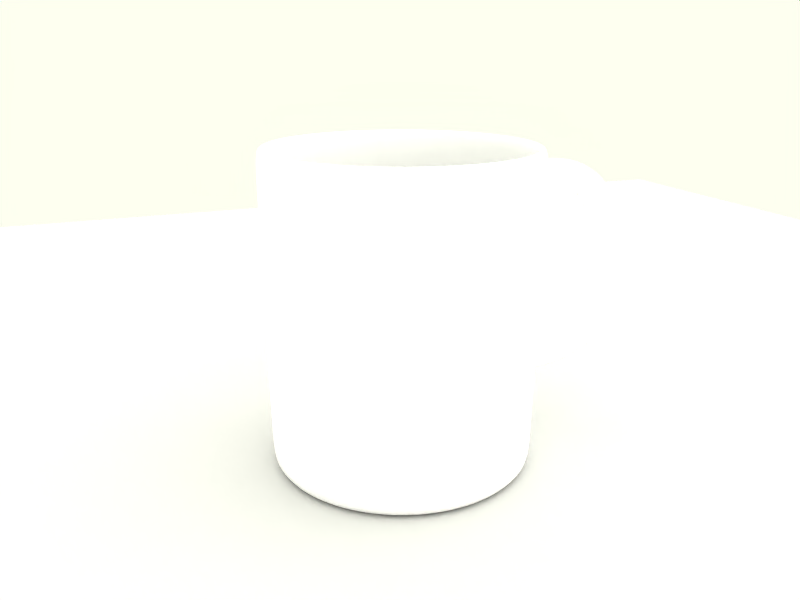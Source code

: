 # Source: cup.blend  (saved by Blender 2.49.0; exported with 4.5.12 LTS)
import bpy
from mathutils import Matrix  # noqa: F401  (used for matrix-valued properties, if any)

bpy.ops.wm.read_factory_settings(use_empty=True)
scene = bpy.context.scene
scene.name = 'Scene'

# ---- collections
col_collection_1 = bpy.data.collections.new('Collection 1'); scene.collection.children.link(col_collection_1)

# ---- materials (node trees are filled in below, after node groups)
mat_material = bpy.data.materials.new('Material')
mat_material.alpha_threshold = 0.0
mat_material.roughness = 0.5
mat_material.line_color = (0.0, 0.0, 0.0, 1.0)
mat_gold_001 = bpy.data.materials.new('Gold.001')
mat_gold_001.alpha_threshold = 0.0
mat_gold_001.diffuse_color = (0.9976, 0.9976, 0.9976, 1.0)
mat_gold_001.roughness = 0.9583
mat_gold_001.specular_intensity = 1.41
mat_gold_001.line_color = (0.0, 0.0, 0.0, 1.0)

# ---- material node trees

# ---- world
world_world = bpy.data.worlds.new('World'); scene.world = world_world
world_world.color = (0.9961, 1.0, 0.9412)
world_world.use_sun_shadow = False
world_world.sun_shadow_jitter_overblur = 0.0
world_world.cycles.sampling_method = 'MANUAL'
world_world.cycles.sample_map_resolution = 256

# ---- cameras
cam_camera_002 = bpy.data.cameras.new('Camera.002')
cam_camera_002.passepartout_alpha = 0.2
cam_camera_002.clip_end = 100.0
cam_camera_002.lens = 35.0
cam_camera_002.show_passepartout = False
cam_camera_002.show_safe_areas = True
cam_camera_002.dof.focus_distance = 0.0
cam_camera_002.dof.aperture_fstop = 128.0
cam_camera = bpy.data.cameras.new('Camera')
cam_camera.passepartout_alpha = 0.2
cam_camera.clip_end = 100.0
cam_camera.lens = 35.0
cam_camera.ortho_scale = 7.314
cam_camera.show_passepartout = False
cam_camera.show_safe_areas = True
cam_camera.dof.focus_distance = 0.0
cam_camera.dof.aperture_fstop = 128.0

# ---- lights
light_lamp = bpy.data.lights.new('Lamp', 'SPOT')
light_lamp.transmission_factor = 0.0
light_lamp.energy = 100.0
light_lamp.shadow_buffer_clip_start = 0.5
light_lamp.shadow_soft_size = 10.0
light_lamp.shadow_maximum_resolution = 0.006
light_lamp.use_absolute_resolution = True
light_lamp.spot_blend = 0.7959
light_lamp.spot_size = 1.087
light_lamp.cycles.use_multiple_importance_sampling = False
light_lamp_006 = bpy.data.lights.new('Lamp.006', 'SUN')
light_lamp_006.transmission_factor = 0.0
light_lamp_006.angle = 1.571
light_lamp_006.energy = 0.3
light_lamp_006.shadow_buffer_clip_start = 0.5
light_lamp_006.shadow_soft_size = 1.0
light_lamp_006.shadow_cascade_max_distance = 1000.0
light_lamp_006.cycles.use_multiple_importance_sampling = False
light_lamp_003 = bpy.data.lights.new('Lamp.003', 'SUN')
light_lamp_003.transmission_factor = 0.0
light_lamp_003.angle = 1.571
light_lamp_003.energy = 0.6
light_lamp_003.shadow_buffer_clip_start = 0.5
light_lamp_003.shadow_soft_size = 1.0
light_lamp_003.shadow_cascade_max_distance = 1000.0
light_lamp_003.cycles.use_multiple_importance_sampling = False
light_lamp_001 = bpy.data.lights.new('Lamp.001', 'SUN')
light_lamp_001.transmission_factor = 0.0
light_lamp_001.angle = 1.571
light_lamp_001.energy = 0.5
light_lamp_001.shadow_buffer_clip_start = 0.5
light_lamp_001.shadow_soft_size = 1.0
light_lamp_001.shadow_cascade_max_distance = 1000.0
light_lamp_001.cycles.use_multiple_importance_sampling = False

# ---- meshes
me_plane = bpy.data.meshes.new('Plane')
me_plane.from_pydata([(1.0, 1.0, 0.0), (1.0, -1.0, 0.0), (-1.0, -1.0, 0.0), (-1.0, 1.0, 0.0)], [], [(0, 3, 2, 1)])
me_plane.materials.append(mat_material)
me_plane.use_remesh_preserve_volume = False
me_plane.use_remesh_preserve_attributes = False
me_plane.use_mirror_vertex_groups = False
me_plane.update()
me_cylinder_001 = bpy.data.meshes.new('Cylinder.001')
me_cylinder_001.from_pydata([(0.6305, 0.668, -0.9752), (0.7479, 0.5249, -0.9752), (0.8353, 0.3615, -0.9752), (0.889, 0.1843, -0.9752), (0.9072, 2.925e-08, -0.9752), (0.889, -0.1843, -0.9752), (0.8353, -0.3615, -0.9752), (0.7479, -0.5249, -0.9752), (0.6305, -0.668, -0.9752), (0.4873, -0.7855, -0.9752), (0.324, -0.8728, -0.9752), (0.1467, -0.9266, -0.9752), (-0.03758, -0.9447, -0.9752), (-0.2219, -0.9266, -0.9752), (-0.3991, -0.8728, -0.9752), (-0.5624, -0.7855, -0.9752), (-0.7056, -0.668, -0.9752), (-0.8231, -0.5249, -0.9752), (-0.9104, -0.3615, -0.9752), (-0.9642, -0.1843, -0.9752), (-0.9823, 8.702e-07, -0.9752), (-0.9642, 0.1843, -0.9752), (-0.9104, 0.3615, -0.9752), (-0.8231, 0.5249, -0.9752), (-0.7056, 0.668, -0.9752), (-0.5624, 0.7855, -0.9752), (-0.3991, 0.8728, -0.9752), (-0.2219, 0.9266, -0.9752), (-0.03757, 0.9447, -0.9752), (0.1467, 0.9266, -0.9752), (0.324, 0.8728, -0.9752), (0.4873, 0.7855, -0.9752), (0.6594, 0.697, 0.9998), (0.782, 0.5476, 0.9998), (0.8731, 0.3772, 0.9998), (0.9292, 0.1923, 0.9998), (0.9481, -2.233e-06, 0.9998), (0.9292, -0.1923, 0.9998), (0.8731, -0.3772, 0.9998), (0.782, -0.5476, 0.9998), (0.6594, -0.697, 0.9998), (0.5101, -0.8196, 0.9998), (0.3396, -0.9107, 0.9998), (0.1547, -0.9668, 0.9998), (-0.03757, -0.9857, 0.9998), (-0.2299, -0.9668, 0.9998), (-0.4148, -0.9107, 0.9998), (-0.5852, -0.8196, 0.9998), (-0.7346, -0.697, 0.9998), (-0.8572, -0.5476, 0.9998), (-0.9483, -0.3772, 0.9998), (-1.004, -0.1923, 0.9998), (-1.023, -4.066e-06, 0.9998), (-1.004, 0.1852, 0.9998), (-0.9483, 0.3772, 0.9998), (-0.8572, 0.5476, 0.9998), (-0.7346, 0.697, 0.9998), (-0.5852, 0.8196, 0.9998), (-0.4148, 0.9107, 0.9998), (-0.2299, 0.9668, 0.9998), (-0.03758, 0.9857, 0.9998), (0.1547, 0.9668, 0.9998), (0.3396, 0.9107, 0.9998), (0.5101, 0.8196, 0.9998), (-0.03758, -4.207e-08, -0.9752), (0.6051, 0.6427, 0.9524), (0.7181, 0.5049, 0.9524), (0.8021, 0.3478, 0.9524), (0.8538, 0.1773, 0.9524), (0.8713, -2.171e-06, 0.9524), (0.8538, -0.1773, 0.9524), (0.8021, -0.3478, 0.9524), (0.7181, -0.5049, 0.9524), (0.6051, -0.6427, 0.9524), (0.4674, -0.7557, 0.9524), (0.3102, -0.8397, 0.9524), (0.1397, -0.8914, 0.9524), (-0.03757, -0.9089, 0.9524), (-0.2149, -0.8914, 0.9524), (-0.3854, -0.8397, 0.9524), (-0.5425, -0.7557, 0.9524), (-0.6803, -0.6427, 0.9524), (-0.7933, -0.505, 0.9524), (-0.8773, -0.3478, 0.9524), (-0.929, -0.1773, 0.9524), (-0.9465, -3.861e-06, 0.9524), (-0.929, 0.1773, 0.9524), (-0.8773, 0.3478, 0.9524), (-0.7933, 0.5049, 0.9524), (-0.6803, 0.6427, 0.9524), (-0.5425, 0.7557, 0.9524), (-0.3854, 0.8397, 0.9524), (-0.2149, 0.8914, 0.9524), (-0.03758, 0.9089, 0.9524), (0.1397, 0.8914, 0.9524), (0.3102, 0.8397, 0.9524), (0.4674, 0.7557, 0.9524), (0.5698, 0.6074, -0.8918), (0.6766, 0.4772, -0.8918), (0.756, 0.3287, -0.8918), (0.8049, 0.1676, -0.8918), (0.8214, -2.072e-06, -0.8918), (0.8049, -0.1676, -0.8918), (0.756, -0.3287, -0.8918), (0.6766, -0.4772, -0.8918), (0.5698, -0.6074, -0.8918), (0.4396, -0.7142, -0.8918), (0.2911, -0.7936, -0.8918), (0.13, -0.8424, -0.8918), (-0.03757, -0.8589, -0.8918), (-0.2051, -0.8424, -0.8918), (-0.3663, -0.7936, -0.8918), (-0.5148, -0.7142, -0.8918), (-0.6449, -0.6074, -0.8918), (-0.7518, -0.4772, -0.8918), (-0.8311, -0.3287, -0.8918), (-0.88, -0.1676, -0.8918), (-0.8965, -3.67e-06, -0.8918), (-0.88, 0.1676, -0.8918), (-0.8311, 0.3287, -0.8918), (-0.7518, 0.4772, -0.8918), (-0.6449, 0.6074, -0.8918), (-0.5148, 0.7142, -0.8918), (-0.3663, 0.7936, -0.8918), (-0.2052, 0.8424, -0.8918), (-0.03758, 0.8589, -0.8918), (0.13, 0.8424, -0.8918), (0.2911, 0.7936, -0.8918), (0.4396, 0.7142, -0.8918), (0.5698, 0.6074, -0.9141), (0.6766, 0.4772, -0.9141), (0.756, 0.3287, -0.9141), (0.8049, 0.1676, -0.9141), (0.8214, -2.072e-06, -0.9141), (0.8049, -0.1676, -0.9141), (0.756, -0.3287, -0.9141), (0.6766, -0.4772, -0.9141), (0.5698, -0.6074, -0.9141), (0.4396, -0.7142, -0.9141), (0.2911, -0.7936, -0.9141), (0.13, -0.8424, -0.9141), (-0.03757, -0.8589, -0.9141), (-0.2051, -0.8424, -0.9141), (-0.3663, -0.7936, -0.9141), (-0.5148, -0.7142, -0.9141), (-0.6449, -0.6074, -0.9141), (-0.7518, -0.4772, -0.9141), (-0.8311, -0.3287, -0.9141), (-0.88, -0.1676, -0.9141), (-0.8965, -3.67e-06, -0.9141), (-0.88, 0.1676, -0.9141), (-0.8311, 0.3287, -0.9141), (-0.7518, 0.4772, -0.9141), (-0.6449, 0.6074, -0.9141), (-0.5148, 0.7142, -0.9141), (-0.3663, 0.7936, -0.9141), (-0.2052, 0.8424, -0.9141), (-0.03758, 0.8589, -0.9141), (0.13, 0.8424, -0.9141), (0.2911, 0.7936, -0.9141), (0.4396, 0.7142, -0.9141), (0.7942, 0.5558, 0.9532), (0.6698, 0.7074, 0.9532), (0.8866, 0.3828, 0.9532), (0.9436, 0.1952, 0.9532), (0.9628, -2.199e-06, 0.9532), (0.9436, -0.1952, 0.9532), (0.8866, -0.3828, 0.9532), (0.7942, -0.5558, 0.9532), (0.6698, -0.7074, 0.9532), (0.5182, -0.8318, 0.9532), (0.3452, -0.9242, 0.9532), (0.1576, -0.9811, 0.9532), (-0.03757, -1.0, 0.9532), (-0.2327, -0.9811, 0.9532), (-0.4204, -0.9242, 0.9532), (-0.5933, -0.8318, 0.9532), (-0.7449, -0.7074, 0.9532), (-0.8693, -0.5558, 0.9532), (-0.9618, -0.3828, 0.9532), (-1.019, -0.1952, 0.9532), (-1.038, -4.004e-06, 0.9532), (-1.019, 0.186, 0.9532), (-0.9618, 0.3828, 0.9532), (-0.8693, 0.5558, 0.9532), (-0.7449, 0.7073, 0.9532), (-0.5933, 0.8318, 0.9532), (-0.4204, 0.9242, 0.9532), (-0.2327, 0.9811, 0.9532), (-0.03758, 1.0, 0.9532), (0.1576, 0.9811, 0.9532), (0.3452, 0.9242, 0.9532), (0.5182, 0.8318, 0.9532), (0.7869, 0.5509, -0.9238), (0.6636, 0.7011, -0.9238), (0.8785, 0.3795, -0.9238), (0.9349, 0.1934, -0.9238), (0.954, -9.018e-08, -0.9238), (0.9349, -0.1934, -0.9238), (0.8785, -0.3795, -0.9238), (0.7869, -0.5509, -0.9238), (0.6636, -0.7011, -0.9238), (0.5133, -0.8245, -0.9238), (0.3419, -0.9161, -0.9238), (0.1559, -0.9725, -0.9238), (-0.03758, -0.9916, -0.9238), (-0.231, -0.9725, -0.9238), (-0.417, -0.9161, -0.9238), (-0.5885, -0.8245, -0.9238), (-0.7387, -0.7011, -0.9238), (-0.862, -0.5509, -0.9238), (-0.9537, -0.3795, -0.9238), (-1.01, -0.1934, -0.9238), (-1.029, 6.588e-07, -0.9238), (-1.01, 0.1855, -0.9238), (-0.9537, 0.3795, -0.9238), (-0.862, 0.5509, -0.9238), (-0.7387, 0.7011, -0.9238), (-0.5885, 0.8245, -0.9238), (-0.417, 0.9161, -0.9238), (-0.231, 0.9725, -0.9238), (-0.03757, 0.9916, -0.9238), (0.1559, 0.9725, -0.9238), (0.3419, 0.9161, -0.9238), (0.5133, 0.8245, -0.9238), (0.642, 0.6796, 1.006), (0.7616, 0.534, 1.006), (0.8504, 0.3678, 1.006), (0.9051, 0.1875, 1.006), (0.9235, -2.213e-06, 1.006), (0.9051, -0.1875, 1.006), (0.8504, -0.3678, 1.006), (0.7616, -0.534, 1.006), (0.642, -0.6796, 1.006), (0.4964, -0.7991, 1.006), (0.3302, -0.8879, 1.006), (0.1499, -0.9426, 1.006), (-0.03757, -0.9611, 1.006), (-0.2251, -0.9426, 1.006), (-0.4054, -0.8879, 1.006), (-0.5715, -0.7991, 1.006), (-0.7172, -0.6796, 1.006), (-0.8367, -0.534, 1.006), (-0.9255, -0.3678, 1.006), (-0.9802, -0.1875, 1.006), (-0.9987, -4e-06, 1.006), (-0.9802, 0.1875, 1.006), (-0.9255, 0.3678, 1.006), (-0.8367, 0.534, 1.006), (-0.7172, 0.6796, 1.006), (-0.5715, 0.7991, 1.006), (-0.4054, 0.8879, 1.006), (-0.2251, 0.9426, 1.006), (-0.03758, 0.9611, 1.006), (0.1499, 0.9426, 1.006), (0.3302, 0.8879, 1.006), (0.4964, 0.7991, 1.006), (0.6344, 0.672, 1.002), (0.7526, 0.528, 1.002), (0.8404, 0.3637, 1.002), (0.8945, 0.1854, 1.002), (0.9128, -2.206e-06, 1.002), (0.8945, -0.1854, 1.002), (0.8404, -0.3637, 1.002), (0.7526, -0.528, 1.002), (0.6344, -0.672, 1.002), (0.4904, -0.7902, 1.002), (0.3261, -0.878, 1.002), (0.1478, -0.9321, 1.002), (-0.03757, -0.9503, 1.002), (-0.223, -0.9321, 1.002), (-0.4012, -0.878, 1.002), (-0.5655, -0.7902, 1.002), (-0.7096, -0.672, 1.002), (-0.8277, -0.528, 1.002), (-0.9156, -0.3637, 1.002), (-0.9696, -0.1854, 1.002), (-0.9879, -3.967e-06, 1.002), (-0.9696, 0.1854, 1.002), (-0.9156, 0.3637, 1.002), (-0.8277, 0.528, 1.002), (-0.7096, 0.672, 1.002), (-0.5656, 0.7902, 1.002), (-0.4013, 0.878, 1.002), (-0.223, 0.9321, 1.002), (-0.03758, 0.9503, 1.002), (0.1478, 0.9321, 1.002), (0.3261, 0.878, 1.002), (0.4904, 0.7902, 1.002), (0.7951, 0.5564, 0.8146), (0.6706, 0.7082, 0.8146), (0.8877, 0.3833, 0.8146), (0.9447, 0.1954, 0.8146), (0.9639, -1.117e-06, 0.8146), (0.9447, -0.1954, 0.8146), (0.8877, -0.3833, 0.8146), (0.7951, -0.5564, 0.8146), (0.6706, -0.7082, 0.8146), (0.5188, -0.8327, 0.8146), (0.3457, -0.9253, 0.8146), (0.1578, -0.9823, 0.8146), (-0.03757, -1.001, 0.8146), (-0.233, -0.9823, 0.8146), (-0.4208, -0.9253, 0.8146), (-0.594, -0.8327, 0.8146), (-0.7457, -0.7082, 0.8146), (-0.8703, -0.5564, 0.8146), (-0.9628, -0.3833, 0.8146), (-1.02, -0.1954, 0.8146), (-1.039, -1.632e-06, 0.8146), (-1.023, 0.1863, 0.8146), (-0.9628, 0.3833, 0.8146), (-0.8703, 0.5564, 0.8146), (-0.7457, 0.7082, 0.8146), (-0.594, 0.8327, 0.8146), (-0.4208, 0.9253, 0.8146), (-0.233, 0.9823, 0.8146), (-0.03758, 1.001, 0.8146), (0.1578, 0.9823, 0.8146), (0.3457, 0.9253, 0.8146), (0.5188, 0.8327, 0.8146), (0.7915, 0.554, 0.5043), (0.6675, 0.7051, 0.5043), (0.8837, 0.3816, 0.5043), (0.9404, 0.1945, 0.5043), (0.961, 0.02317, 0.5043), (0.9404, -0.1945, 0.5043), (0.8837, -0.3816, 0.5043), (0.7915, -0.554, 0.5043), (0.6675, -0.7051, 0.5043), (0.5164, -0.8291, 0.5043), (0.344, -0.9213, 0.5043), (0.157, -0.978, 0.5043), (-0.03758, -0.9972, 0.5043), (-0.2321, -0.978, 0.5043), (-0.4192, -0.9213, 0.5043), (-0.5916, -0.8291, 0.5043), (-0.7427, -0.7051, 0.5043), (-0.8667, -0.554, 0.5043), (-0.9588, -0.3816, 0.5043), (-1.016, -0.1945, 0.5043), (-1.035, -1.17e-06, 0.5043), (-1.019, 0.186, 0.5043), (-0.9588, 0.3816, 0.5043), (-0.8667, 0.554, 0.5043), (-0.7427, 0.7051, 0.5043), (-0.5916, 0.8291, 0.5043), (-0.4192, 0.9213, 0.5043), (-0.2321, 0.978, 0.5043), (-0.03758, 0.9972, 0.5043), (0.157, 0.978, 0.5043), (0.344, 0.9213, 0.5043), (0.5164, 0.8291, 0.5043), (0.7928, 0.5549, -0.3007), (0.6686, 0.7062, -0.3007), (0.8851, 0.3822, -0.3007), (0.9419, 0.1948, -0.3007), (0.9611, -4.324e-07, -0.3007), (0.9419, -0.1948, -0.3007), (0.8851, -0.3822, -0.3007), (0.7928, -0.5549, -0.3007), (0.6686, -0.7062, -0.3007), (0.5173, -0.8304, -0.3007), (0.3446, -0.9227, -0.3007), (0.1573, -0.9795, -0.3007), (-0.03758, -0.9987, -0.3007), (-0.2324, -0.9795, -0.3007), (-0.4198, -0.9227, -0.3007), (-0.5924, -0.8304, -0.3007), (-0.7438, -0.7062, -0.3007), (-0.868, -0.5549, -0.3007), (-0.9603, -0.3822, -0.3007), (-1.017, -0.1948, -0.3007), (-1.036, -1.414e-07, -0.3007), (-1.02, 0.1861, -0.3007), (-0.9603, 0.3822, -0.3007), (-0.868, 0.5549, -0.3007), (-0.7438, 0.7062, -0.3007), (-0.5924, 0.8304, -0.3007), (-0.4198, 0.9227, -0.3007), (-0.2324, 0.9795, -0.3007), (-0.03758, 0.9987, -0.3007), (0.1573, 0.9795, -0.3007), (0.3446, 0.9227, -0.3007), (0.5173, 0.8304, -0.3007), (0.7838, 0.5489, -0.6007), (0.661, 0.6986, -0.6007), (0.8751, 0.3781, -0.6007), (0.9314, 0.1927, -0.6007), (0.9503, -2.339e-07, -0.6007), (0.9314, -0.1927, -0.6007), (0.8751, -0.3781, -0.6007), (0.7838, -0.5489, -0.6007), (0.661, -0.6986, -0.6007), (0.5113, -0.8214, -0.6007), (0.3405, -0.9127, -0.6007), (0.1552, -0.9689, -0.6007), (-0.03758, -0.9879, -0.6007), (-0.2303, -0.9689, -0.6007), (-0.4156, -0.9127, -0.6007), (-0.5864, -0.8214, -0.6007), (-0.7361, -0.6986, -0.6007), (-0.859, -0.5489, -0.6007), (-0.9503, -0.3781, -0.6007), (-1.007, -0.1927, -0.6007), (-1.025, 2.81e-07, -0.6007), (-1.01, 0.1855, -0.6007), (-0.9503, 0.3781, -0.6007), (-0.859, 0.5489, -0.6007), (-0.7361, 0.6986, -0.6007), (-0.5864, 0.8214, -0.6007), (-0.4156, 0.9127, -0.6007), (-0.2303, 0.9689, -0.6007), (-0.03757, 0.9879, -0.6007), (0.1552, 0.9689, -0.6007), (0.3405, 0.9127, -0.6007), (0.5113, 0.8214, -0.6007), (0.9431, -0.138, 0.5035), (0.9582, -9.065e-07, 0.5035), (0.9395, 0.1491, 0.5035), (0.9468, -0.1382, 0.7742), (0.9634, 0.02302, 0.7742), (0.9432, 0.1489, 0.7742), (1.005, 0.1452, 0.8127), (1.011, 0.02009, 0.8351), (1.008, -0.142, 0.8139), (1.024, 0.144, 0.5546), (1.043, 0.01817, 0.5562), (1.027, -0.1431, 0.5559), (1.166, -0.1516, 0.7046), (1.176, 0.01006, 0.7048), (1.167, 0.1352, 0.7039), (1.155, -0.1509, 0.8605), (1.164, 0.01077, 0.8816), (1.156, 0.136, 0.8598), (1.432, 0.1191, 0.8375), (1.44, -0.006057, 0.8568), (1.43, -0.1677, 0.836), (1.402, 0.1209, 0.6834), (1.41, -0.00423, 0.6814), (1.401, -0.1659, 0.6818), (1.531, -0.1739, 0.5913), (1.541, -0.01218, 0.5898), (1.534, 0.1129, 0.596), (1.62, -0.1793, 0.7284), (1.669, -0.02, 0.7456), (1.622, 0.1075, 0.7331), (1.8, 0.09666, 0.5367), (1.838, -0.02255, 0.5255), (1.793, -0.1899, 0.5282), (1.642, 0.1063, 0.4545), (1.644, -0.01848, 0.4435), (1.636, -0.1803, 0.4461), (1.687, -0.1834, 0.1994), (1.693, -0.02145, 0.1963), (1.699, 0.1028, 0.2094), (1.872, -0.1946, 0.204), (1.928, -0.01896, 0.2009), (1.884, 0.09154, 0.2141), (1.838, 0.09432, -0.1675), (1.873, -0.03243, -0.1804), (1.822, -0.1916, -0.1774), (1.657, 0.1054, -0.1338), (1.647, -0.01869, -0.1467), (1.642, -0.1806, -0.1437), (1.487, -0.1712, -0.2484), (1.491, -0.009175, -0.2495), (1.529, 0.1132, -0.2793), (1.604, -0.1783, -0.4328), (1.635, -0.01791, -0.4375), (1.627, 0.1072, -0.4267), (1.384, 0.122, -0.5192), (1.363, -0.001366, -0.5245), (1.36, -0.1634, -0.5232), (1.313, 0.1264, -0.3535), (1.292, 0.003013, -0.3365), (1.288, -0.1591, -0.3575), (1.145, -0.1503, -0.3589), (1.148, 0.01584, -0.3379), (1.174, 0.1348, -0.3592), (1.136, -0.1498, -0.5369), (1.141, 0.01219, -0.5368), (1.166, 0.1353, -0.5372), (0.9453, 0.01217, -0.5642), (0.9374, -0.1377, -0.5643), (0.953, 0.1483, -0.5646), (0.9477, -0.1383, -0.323), (0.9631, 0.1477, -0.3232), (0.9556, 0.01181, -0.3229)], [], [(64, 0, 1), (64, 1, 2), (64, 2, 3), (64, 3, 4), (64, 4, 5), (64, 5, 6), (64, 6, 7), (64, 7, 8), (64, 8, 9), (64, 9, 10), (64, 10, 11), (64, 11, 12), (64, 12, 13), (64, 13, 14), (64, 14, 15), (64, 15, 16), (64, 16, 17), (64, 17, 18), (64, 18, 19), (64, 19, 20), (64, 20, 21), (64, 21, 22), (64, 22, 23), (64, 23, 24), (64, 24, 25), (64, 25, 26), (64, 26, 27), (64, 27, 28), (64, 28, 29), (64, 29, 30), (64, 30, 31), (31, 0, 64), (66, 65, 97, 98), (67, 66, 98, 99), (68, 67, 99, 100), (69, 68, 100, 101), (70, 69, 101, 102), (71, 70, 102, 103), (72, 71, 103, 104), (73, 72, 104, 105), (74, 73, 105, 106), (75, 74, 106, 107), (76, 75, 107, 108), (77, 76, 108, 109), (78, 77, 109, 110), (79, 78, 110, 111), (80, 79, 111, 112), (81, 80, 112, 113), (82, 81, 113, 114), (83, 82, 114, 115), (84, 83, 115, 116), (85, 84, 116, 117), (86, 85, 117, 118), (87, 86, 118, 119), (88, 87, 119, 120), (89, 88, 120, 121), (90, 89, 121, 122), (91, 90, 122, 123), (92, 91, 123, 124), (93, 92, 124, 125), (94, 93, 125, 126), (95, 94, 126, 127), (96, 95, 127, 128), (65, 96, 128, 97), (98, 97, 129, 130), (99, 98, 130, 131), (100, 99, 131, 132), (101, 100, 132, 133), (102, 101, 133, 134), (103, 102, 134, 135), (104, 103, 135, 136), (105, 104, 136, 137), (106, 105, 137, 138), (107, 106, 138, 139), (108, 107, 139, 140), (109, 108, 140, 141), (110, 109, 141, 142), (111, 110, 142, 143), (112, 111, 143, 144), (113, 112, 144, 145), (114, 113, 145, 146), (115, 114, 146, 147), (116, 115, 147, 148), (117, 116, 148, 149), (118, 117, 149, 150), (119, 118, 150, 151), (120, 119, 151, 152), (121, 120, 152, 153), (122, 121, 153, 154), (123, 122, 154, 155), (124, 123, 155, 156), (125, 124, 156, 157), (126, 125, 157, 158), (127, 126, 158, 159), (128, 127, 159, 160), (97, 128, 160, 129), (162, 32, 33, 161), (161, 33, 34, 163), (163, 34, 35, 164), (164, 35, 36, 165), (165, 36, 37, 166), (166, 37, 38, 167), (167, 38, 39, 168), (168, 39, 40, 169), (169, 40, 41, 170), (170, 41, 42, 171), (171, 42, 43, 172), (172, 43, 44, 173), (173, 44, 45, 174), (174, 45, 46, 175), (175, 46, 47, 176), (176, 47, 48, 177), (177, 48, 49, 178), (178, 49, 50, 179), (179, 50, 51, 180), (180, 51, 52, 181), (181, 52, 53, 182), (182, 53, 54, 183), (183, 54, 55, 184), (184, 55, 56, 185), (185, 56, 57, 186), (186, 57, 58, 187), (187, 58, 59, 188), (188, 59, 60, 189), (189, 60, 61, 190), (190, 61, 62, 191), (191, 62, 63, 192), (32, 162, 192, 63), (0, 194, 193, 1), (1, 193, 195, 2), (2, 195, 196, 3), (3, 196, 197, 4), (4, 197, 198, 5), (5, 198, 199, 6), (6, 199, 200, 7), (7, 200, 201, 8), (8, 201, 202, 9), (9, 202, 203, 10), (10, 203, 204, 11), (11, 204, 205, 12), (12, 205, 206, 13), (13, 206, 207, 14), (14, 207, 208, 15), (15, 208, 209, 16), (16, 209, 210, 17), (17, 210, 211, 18), (18, 211, 212, 19), (19, 212, 213, 20), (20, 213, 214, 21), (21, 214, 215, 22), (22, 215, 216, 23), (23, 216, 217, 24), (24, 217, 218, 25), (25, 218, 219, 26), (26, 219, 220, 27), (27, 220, 221, 28), (28, 221, 222, 29), (29, 222, 223, 30), (30, 223, 224, 31), (194, 0, 31, 224), (32, 225, 226, 33), (33, 226, 227, 34), (34, 227, 228, 35), (35, 228, 229, 36), (36, 229, 230, 37), (37, 230, 231, 38), (38, 231, 232, 39), (39, 232, 233, 40), (40, 233, 234, 41), (41, 234, 235, 42), (42, 235, 236, 43), (43, 236, 237, 44), (44, 237, 238, 45), (45, 238, 239, 46), (46, 239, 240, 47), (47, 240, 241, 48), (48, 241, 242, 49), (49, 242, 243, 50), (50, 243, 244, 51), (51, 244, 245, 52), (52, 245, 246, 53), (53, 246, 247, 54), (54, 247, 248, 55), (55, 248, 249, 56), (56, 249, 250, 57), (57, 250, 251, 58), (58, 251, 252, 59), (59, 252, 253, 60), (60, 253, 254, 61), (61, 254, 255, 62), (62, 255, 256, 63), (63, 256, 225, 32), (225, 257, 258, 226), (257, 65, 66, 258), (226, 258, 259, 227), (258, 66, 67, 259), (227, 259, 260, 228), (259, 67, 68, 260), (228, 260, 261, 229), (260, 68, 69, 261), (229, 261, 262, 230), (261, 69, 70, 262), (230, 262, 263, 231), (262, 70, 71, 263), (231, 263, 264, 232), (263, 71, 72, 264), (232, 264, 265, 233), (264, 72, 73, 265), (233, 265, 266, 234), (265, 73, 74, 266), (234, 266, 267, 235), (266, 74, 75, 267), (235, 267, 268, 236), (267, 75, 76, 268), (236, 268, 269, 237), (268, 76, 77, 269), (237, 269, 270, 238), (269, 77, 78, 270), (238, 270, 271, 239), (270, 78, 79, 271), (239, 271, 272, 240), (271, 79, 80, 272), (240, 272, 273, 241), (272, 80, 81, 273), (241, 273, 274, 242), (273, 81, 82, 274), (242, 274, 275, 243), (274, 82, 83, 275), (243, 275, 276, 244), (275, 83, 84, 276), (244, 276, 277, 245), (276, 84, 85, 277), (245, 277, 278, 246), (277, 85, 86, 278), (246, 278, 279, 247), (278, 86, 87, 279), (247, 279, 280, 248), (279, 87, 88, 280), (248, 280, 281, 249), (280, 88, 89, 281), (249, 281, 282, 250), (281, 89, 90, 282), (250, 282, 283, 251), (282, 90, 91, 283), (251, 283, 284, 252), (283, 91, 92, 284), (252, 284, 285, 253), (284, 92, 93, 285), (253, 285, 286, 254), (285, 93, 94, 286), (254, 286, 287, 255), (286, 94, 95, 287), (255, 287, 288, 256), (287, 95, 96, 288), (256, 288, 257, 225), (288, 96, 65, 257), (290, 162, 161, 289), (289, 161, 163, 291), (291, 163, 164, 292), (292, 164, 165, 293), (293, 165, 166, 294), (294, 166, 167, 295), (295, 167, 168, 296), (296, 168, 169, 297), (297, 169, 170, 298), (298, 170, 171, 299), (299, 171, 172, 300), (300, 172, 173, 301), (301, 173, 174, 302), (302, 174, 175, 303), (303, 175, 176, 304), (304, 176, 177, 305), (305, 177, 178, 306), (306, 178, 179, 307), (307, 179, 180, 308), (308, 180, 181, 309), (309, 181, 182, 310), (310, 182, 183, 311), (311, 183, 184, 312), (312, 184, 185, 313), (313, 185, 186, 314), (314, 186, 187, 315), (315, 187, 188, 316), (316, 188, 189, 317), (317, 189, 190, 318), (318, 190, 191, 319), (319, 191, 192, 320), (162, 290, 320, 192), (322, 290, 289, 321), (321, 289, 291, 323), (323, 291, 292, 324), (326, 294, 295, 327), (327, 295, 296, 328), (328, 296, 297, 329), (329, 297, 298, 330), (330, 298, 299, 331), (331, 299, 300, 332), (332, 300, 301, 333), (333, 301, 302, 334), (334, 302, 303, 335), (335, 303, 304, 336), (336, 304, 305, 337), (337, 305, 306, 338), (338, 306, 307, 339), (339, 307, 308, 340), (340, 308, 309, 341), (341, 309, 310, 342), (342, 310, 311, 343), (343, 311, 312, 344), (344, 312, 313, 345), (345, 313, 314, 346), (346, 314, 315, 347), (347, 315, 316, 348), (348, 316, 317, 349), (349, 317, 318, 350), (350, 318, 319, 351), (351, 319, 320, 352), (290, 322, 352, 320), (354, 322, 321, 353), (353, 321, 323, 355), (355, 323, 324, 356), (356, 324, 325, 357), (357, 325, 326, 358), (358, 326, 327, 359), (359, 327, 328, 360), (360, 328, 329, 361), (361, 329, 330, 362), (362, 330, 331, 363), (363, 331, 332, 364), (364, 332, 333, 365), (365, 333, 334, 366), (366, 334, 335, 367), (367, 335, 336, 368), (368, 336, 337, 369), (369, 337, 338, 370), (370, 338, 339, 371), (371, 339, 340, 372), (372, 340, 341, 373), (373, 341, 342, 374), (374, 342, 343, 375), (375, 343, 344, 376), (376, 344, 345, 377), (377, 345, 346, 378), (378, 346, 347, 379), (379, 347, 348, 380), (380, 348, 349, 381), (381, 349, 350, 382), (382, 350, 351, 383), (383, 351, 352, 384), (322, 354, 384, 352), (194, 386, 385, 193), (386, 354, 353, 385), (193, 385, 387, 195), (385, 353, 355, 387), (195, 387, 388, 196), (387, 355, 356, 388), (196, 388, 389, 197), (197, 389, 390, 198), (198, 390, 391, 199), (390, 358, 359, 391), (199, 391, 392, 200), (391, 359, 360, 392), (200, 392, 393, 201), (392, 360, 361, 393), (201, 393, 394, 202), (393, 361, 362, 394), (202, 394, 395, 203), (394, 362, 363, 395), (203, 395, 396, 204), (395, 363, 364, 396), (204, 396, 397, 205), (396, 364, 365, 397), (205, 397, 398, 206), (397, 365, 366, 398), (206, 398, 399, 207), (398, 366, 367, 399), (207, 399, 400, 208), (399, 367, 368, 400), (208, 400, 401, 209), (400, 368, 369, 401), (209, 401, 402, 210), (401, 369, 370, 402), (210, 402, 403, 211), (402, 370, 371, 403), (211, 403, 404, 212), (403, 371, 372, 404), (212, 404, 405, 213), (404, 372, 373, 405), (213, 405, 406, 214), (405, 373, 374, 406), (214, 406, 407, 215), (406, 374, 375, 407), (215, 407, 408, 216), (407, 375, 376, 408), (216, 408, 409, 217), (408, 376, 377, 409), (217, 409, 410, 218), (409, 377, 378, 410), (218, 410, 411, 219), (410, 378, 379, 411), (219, 411, 412, 220), (411, 379, 380, 412), (220, 412, 413, 221), (412, 380, 381, 413), (221, 413, 414, 222), (413, 381, 382, 414), (222, 414, 415, 223), (414, 382, 383, 415), (223, 415, 416, 224), (415, 383, 384, 416), (354, 386, 416, 384), (386, 194, 224, 416), (326, 325, 418, 417), (325, 324, 419, 418), (294, 326, 417, 420), (324, 292, 422, 419), (293, 294, 420, 421), (292, 293, 421, 422), (422, 421, 424, 423), (421, 420, 425, 424), (419, 422, 423, 426), (420, 417, 428, 425), (418, 419, 426, 427), (417, 418, 427, 428), (428, 427, 430, 429), (427, 426, 431, 430), (425, 428, 429, 432), (426, 423, 434, 431), (424, 425, 432, 433), (423, 424, 433, 434), (434, 433, 436, 435), (433, 432, 437, 436), (431, 434, 435, 438), (432, 429, 440, 437), (430, 431, 438, 439), (429, 430, 439, 440), (440, 439, 442, 441), (439, 438, 443, 442), (437, 440, 441, 444), (438, 435, 446, 443), (436, 437, 444, 445), (435, 436, 445, 446), (446, 445, 448, 447), (445, 444, 449, 448), (443, 446, 447, 450), (444, 441, 452, 449), (442, 443, 450, 451), (441, 442, 451, 452), (452, 451, 454, 453), (451, 450, 455, 454), (449, 452, 453, 456), (450, 447, 458, 455), (448, 449, 456, 457), (447, 448, 457, 458), (458, 457, 460, 459), (457, 456, 461, 460), (455, 458, 459, 462), (456, 453, 464, 461), (454, 455, 462, 463), (453, 454, 463, 464), (464, 463, 466, 465), (463, 462, 467, 466), (461, 464, 465, 468), (462, 459, 470, 467), (460, 461, 468, 469), (459, 460, 469, 470), (470, 469, 472, 471), (469, 468, 473, 472), (467, 470, 471, 474), (468, 465, 476, 473), (466, 467, 474, 475), (465, 466, 475, 476), (476, 475, 478, 477), (475, 474, 479, 478), (473, 476, 477, 480), (474, 471, 482, 479), (472, 473, 480, 481), (471, 472, 481, 482), (482, 481, 483, 485), (481, 480, 484, 483), (479, 482, 485, 487), (480, 477, 486, 484), (478, 479, 487, 488), (477, 478, 488, 486), (390, 389, 483, 484), (389, 388, 485, 483), (358, 390, 484, 486), (388, 356, 487, 485), (357, 358, 486, 488), (356, 357, 488, 487), (483, 488, 486, 484), (485, 487, 488, 483)])
me_cylinder_001.polygons.foreach_set('use_smooth', [True] * 492)
_k = {(483, 484): 1.0, (483, 485): 1.0, (484, 486): 1.0, (485, 487): 1.0, (486, 488): 1.0, (487, 488): 1.0, (483, 488): 1.0}
me_cylinder_001.attributes.new('crease_edge', 'FLOAT', 'EDGE').data.foreach_set('value', [_k.get((min(e.vertices), max(e.vertices)), 0.0) for e in me_cylinder_001.edges])
_uv = me_cylinder_001.uv_layers.new(name='UVTex')
_uv.uv.foreach_set('vector', [0.8394, 0.1607, 0.7244, 0.2572, 0.7077, 0.2328, 0.8394, 0.1607, 0.7077, 0.2328, 0.6964, 0.2054, 0.8394, 0.1607, 0.6964, 0.2054, 0.6924, 0.1767, 0.8394, 0.1607, 0.6924, 0.1767, 0.6928, 0.1484, 0.8394, 0.1607, 0.6928, 0.1484, 0.6971, 0.1204, 0.8394, 0.1607, 0.6971, 0.1204, 0.7058, 0.0927, 0.8394, 0.1607, 0.7058, 0.0927, 0.7216, 0.06759, 0.8394, 0.1607, 0.7216, 0.06759, 0.7421, 0.04634, 0.8394, 0.1607, 0.7421, 0.04634, 0.7664, 0.02956, 0.8394, 0.1607, 0.7664, 0.02956, 0.7934, 0.01785, 0.8394, 0.1607, 0.7934, 0.01785, 0.8222, 0.01163, 0.8394, 0.1607, 0.8222, 0.01163, 0.8516, 0.01115, 0.8394, 0.1607, 0.8516, 0.01115, 0.8806, 0.01644, 0.8394, 0.1607, 0.8806, 0.01644, 0.908, 0.02728, 0.8394, 0.1607, 0.908, 0.02728, 0.9327, 0.04326, 0.8394, 0.1607, 0.9327, 0.04326, 0.9539, 0.06377, 0.8394, 0.1607, 0.9539, 0.06377, 0.9706, 0.088, 0.8394, 0.1607, 0.9706, 0.088, 0.9823, 0.115, 0.8394, 0.1607, 0.9823, 0.115, 0.9884, 0.1438, 0.8394, 0.1607, 0.9884, 0.1438, 0.9888, 0.1733, 0.8394, 0.1607, 0.9888, 0.1733, 0.9835, 0.2022, 0.8394, 0.1607, 0.9835, 0.2022, 0.9726, 0.2296, 0.8394, 0.1607, 0.9726, 0.2296, 0.9566, 0.2543, 0.8394, 0.1607, 0.9566, 0.2543, 0.9361, 0.2754, 0.8394, 0.1607, 0.9361, 0.2754, 0.9118, 0.2921, 0.8394, 0.1607, 0.9118, 0.2921, 0.8848, 0.3037, 0.8394, 0.1607, 0.8848, 0.3037, 0.856, 0.3098, 0.8394, 0.1607, 0.856, 0.3098, 0.8265, 0.3102, 0.8394, 0.1607, 0.8265, 0.3102, 0.7976, 0.3048, 0.8394, 0.1607, 0.7976, 0.3048, 0.7702, 0.2939, 0.8394, 0.1607, 0.7702, 0.2939, 0.7455, 0.2778, 0.7455, 0.2778, 0.7244, 0.2572, 0.8394, 0.1607, 0.3002, 0.174, 0.28, 0.1842, 0.2197, 0.1191, 0.2228, 0.1169, 0.319, 0.1593, 0.3002, 0.174, 0.2228, 0.1169, 0.2252, 0.1142, 0.3315, 0.1392, 0.319, 0.1593, 0.2252, 0.1142, 0.2269, 0.1112, 0.337, 0.1176, 0.3315, 0.1392, 0.2269, 0.1112, 0.2277, 0.108, 0.3355, 0.09536, 0.337, 0.1176, 0.2277, 0.108, 0.2275, 0.1046, 0.3268, 0.07345, 0.3355, 0.09536, 0.2275, 0.1046, 0.2265, 0.1013, 0.3108, 0.05557, 0.3268, 0.07345, 0.2265, 0.1013, 0.2246, 0.09822, 0.2928, 0.04194, 0.3108, 0.05557, 0.2246, 0.09822, 0.222, 0.09546, 0.274, 0.03137, 0.2928, 0.04194, 0.222, 0.09546, 0.2189, 0.09312, 0.2546, 0.02332, 0.274, 0.03137, 0.2189, 0.09312, 0.2152, 0.09129, 0.2346, 0.01776, 0.2546, 0.02332, 0.2152, 0.09129, 0.2113, 0.09, 0.2142, 0.01476, 0.2346, 0.01776, 0.2113, 0.09, 0.2072, 0.0893, 0.1936, 0.01435, 0.2142, 0.01476, 0.2072, 0.0893, 0.203, 0.08922, 0.173, 0.01655, 0.1936, 0.01435, 0.203, 0.08922, 0.1988, 0.08975, 0.1526, 0.02136, 0.173, 0.01655, 0.1988, 0.08975, 0.1949, 0.09087, 0.1327, 0.0287, 0.1526, 0.02136, 0.1949, 0.09087, 0.1913, 0.09256, 0.1133, 0.0385, 0.1327, 0.0287, 0.1913, 0.09256, 0.1882, 0.09477, 0.09401, 0.05117, 0.1133, 0.0385, 0.1882, 0.09477, 0.1857, 0.0974, 0.07544, 0.0685, 0.09401, 0.05117, 0.1857, 0.0974, 0.184, 0.1004, 0.06288, 0.09305, 0.07544, 0.0685, 0.184, 0.1004, 0.1831, 0.1036, 0.07084, 0.1194, 0.06288, 0.09305, 0.1831, 0.1036, 0.1833, 0.107, 0.08607, 0.1397, 0.07084, 0.1194, 0.1833, 0.107, 0.1845, 0.1103, 0.1027, 0.1556, 0.08607, 0.1397, 0.1845, 0.1103, 0.1864, 0.1134, 0.1201, 0.1687, 0.1027, 0.1556, 0.1864, 0.1134, 0.1891, 0.1162, 0.1384, 0.1795, 0.1201, 0.1687, 0.1891, 0.1162, 0.1923, 0.1185, 0.1576, 0.1878, 0.1384, 0.1795, 0.1923, 0.1185, 0.1959, 0.1203, 0.1775, 0.1937, 0.1576, 0.1878, 0.1959, 0.1203, 0.1999, 0.1216, 0.1978, 0.197, 0.1775, 0.1937, 0.1999, 0.1216, 0.204, 0.1224, 0.2184, 0.1976, 0.1978, 0.197, 0.204, 0.1224, 0.2082, 0.1224, 0.2391, 0.1957, 0.2184, 0.1976, 0.2082, 0.1224, 0.2123, 0.1219, 0.2596, 0.1913, 0.2391, 0.1957, 0.2123, 0.1219, 0.2162, 0.1208, 0.28, 0.1842, 0.2596, 0.1913, 0.2162, 0.1208, 0.2197, 0.1191, 0.2228, 0.1169, 0.2197, 0.1191, 0.2194, 0.1187, 0.2224, 0.1166, 0.2252, 0.1142, 0.2228, 0.1169, 0.2224, 0.1166, 0.2248, 0.114, 0.2269, 0.1112, 0.2252, 0.1142, 0.2248, 0.114, 0.2264, 0.1111, 0.2277, 0.108, 0.2269, 0.1112, 0.2264, 0.1111, 0.2271, 0.1079, 0.2275, 0.1046, 0.2277, 0.108, 0.2271, 0.1079, 0.227, 0.1047, 0.2265, 0.1013, 0.2275, 0.1046, 0.227, 0.1047, 0.226, 0.1015, 0.2246, 0.09822, 0.2265, 0.1013, 0.226, 0.1015, 0.2242, 0.09846, 0.222, 0.09546, 0.2246, 0.09822, 0.2242, 0.09846, 0.2216, 0.09577, 0.2189, 0.09312, 0.222, 0.09546, 0.2216, 0.09577, 0.2186, 0.09349, 0.2152, 0.09129, 0.2189, 0.09312, 0.2186, 0.09349, 0.215, 0.09169, 0.2113, 0.09, 0.2152, 0.09129, 0.215, 0.09169, 0.2112, 0.09043, 0.2072, 0.0893, 0.2113, 0.09, 0.2112, 0.09043, 0.2071, 0.08975, 0.203, 0.08922, 0.2072, 0.0893, 0.2071, 0.08975, 0.203, 0.08966, 0.1988, 0.08975, 0.203, 0.08922, 0.203, 0.08966, 0.199, 0.09018, 0.1949, 0.09087, 0.1988, 0.08975, 0.199, 0.09018, 0.1951, 0.09128, 0.1913, 0.09256, 0.1949, 0.09087, 0.1951, 0.09128, 0.1917, 0.09293, 0.1882, 0.09477, 0.1913, 0.09256, 0.1917, 0.09293, 0.1886, 0.0951, 0.1857, 0.0974, 0.1882, 0.09477, 0.1886, 0.0951, 0.1861, 0.09765, 0.184, 0.1004, 0.1857, 0.0974, 0.1861, 0.09765, 0.1845, 0.1006, 0.1831, 0.1036, 0.184, 0.1004, 0.1845, 0.1006, 0.1837, 0.1037, 0.1833, 0.107, 0.1831, 0.1036, 0.1837, 0.1037, 0.1839, 0.107, 0.1845, 0.1103, 0.1833, 0.107, 0.1839, 0.107, 0.185, 0.1102, 0.1864, 0.1134, 0.1845, 0.1103, 0.185, 0.1102, 0.1869, 0.1132, 0.1891, 0.1162, 0.1864, 0.1134, 0.1869, 0.1132, 0.1894, 0.1159, 0.1923, 0.1185, 0.1891, 0.1162, 0.1894, 0.1159, 0.1926, 0.1181, 0.1959, 0.1203, 0.1923, 0.1185, 0.1926, 0.1181, 0.1961, 0.1199, 0.1999, 0.1216, 0.1959, 0.1203, 0.1961, 0.1199, 0.2, 0.1212, 0.204, 0.1224, 0.1999, 0.1216, 0.2, 0.1212, 0.204, 0.1219, 0.2082, 0.1224, 0.204, 0.1224, 0.204, 0.1219, 0.2081, 0.122, 0.2123, 0.1219, 0.2082, 0.1224, 0.2081, 0.122, 0.2121, 0.1215, 0.2162, 0.1208, 0.2123, 0.1219, 0.2121, 0.1215, 0.2159, 0.1204, 0.2197, 0.1191, 0.2162, 0.1208, 0.2159, 0.1204, 0.2194, 0.1187, 0.2845, 0.1992, 0.2828, 0.1935, 0.3058, 0.1854, 0.3087, 0.1925, 0.3087, 0.1925, 0.3058, 0.1854, 0.3343, 0.1712, 0.3426, 0.1784, 0.3426, 0.1784, 0.3343, 0.1712, 0.3483, 0.1436, 0.3573, 0.1461, 0.3573, 0.1461, 0.3483, 0.1436, 0.3541, 0.1191, 0.363, 0.1198, 0.363, 0.1198, 0.3541, 0.1191, 0.3527, 0.09404, 0.3621, 0.09325, 0.3621, 0.09325, 0.3527, 0.09404, 0.3439, 0.06445, 0.3533, 0.05892, 0.3533, 0.05892, 0.3439, 0.06445, 0.3184, 0.04533, 0.3225, 0.03888, 0.3225, 0.03888, 0.3184, 0.04533, 0.2972, 0.0333, 0.2999, 0.02798, 0.2999, 0.02798, 0.2972, 0.0333, 0.2776, 0.02326, 0.2798, 0.01819, 0.2798, 0.01819, 0.2776, 0.02326, 0.2574, 0.01501, 0.2592, 0.009773, 0.2592, 0.009773, 0.2574, 0.01501, 0.2364, 0.009177, 0.2376, 0.003755, 0.2376, 0.003755, 0.2364, 0.009177, 0.2149, 0.006007, 0.2154, 0.0004839, 0.2154, 0.0004839, 0.2149, 0.006007, 0.1932, 0.005553, 0.193, 0.0, 0.193, 0.0, 0.1932, 0.005553, 0.1715, 0.007831, 0.1705, 0.002319, 0.1705, 0.002319, 0.1715, 0.007831, 0.15, 0.01288, 0.1484, 0.007519, 0.1484, 0.007519, 0.15, 0.01288, 0.1293, 0.02055, 0.1272, 0.01543, 0.1272, 0.01543, 0.1293, 0.02055, 0.1096, 0.03002, 0.1073, 0.02485, 0.1073, 0.02485, 0.1096, 0.03002, 0.08888, 0.04, 0.08619, 0.03328, 0.08619, 0.03328, 0.08888, 0.04, 0.06062, 0.05361, 0.05328, 0.04371, 0.05328, 0.04371, 0.06062, 0.05361, 0.02202, 0.08931, 0.0, 0.08737, 0.0, 0.08737, 0.02202, 0.08931, 0.05268, 0.1304, 0.04323, 0.1385, 0.04323, 0.1385, 0.05268, 0.1304, 0.07912, 0.1497, 0.07524, 0.1559, 0.07524, 0.1559, 0.07912, 0.1497, 0.09763, 0.1633, 0.09447, 0.168, 0.09447, 0.168, 0.09763, 0.1633, 0.1154, 0.1761, 0.1124, 0.1808, 0.1124, 0.1808, 0.1154, 0.1761, 0.1344, 0.1874, 0.1318, 0.1924, 0.1318, 0.1924, 0.1344, 0.1874, 0.1545, 0.1962, 0.1526, 0.2014, 0.1526, 0.2014, 0.1545, 0.1962, 0.1755, 0.2023, 0.1743, 0.2077, 0.1743, 0.2077, 0.1755, 0.2023, 0.197, 0.2057, 0.1964, 0.2112, 0.1964, 0.2112, 0.197, 0.2057, 0.2187, 0.2064, 0.2189, 0.2119, 0.2189, 0.2119, 0.2187, 0.2064, 0.2404, 0.2044, 0.2412, 0.2099, 0.2412, 0.2099, 0.2404, 0.2044, 0.2617, 0.1999, 0.263, 0.2053, 0.2828, 0.1935, 0.2845, 0.1992, 0.263, 0.2053, 0.2617, 0.1999, 0.7244, 0.2572, 0.7158, 0.2645, 0.6977, 0.2384, 0.7077, 0.2328, 0.7077, 0.2328, 0.6977, 0.2384, 0.6845, 0.2084, 0.6964, 0.2054, 0.6964, 0.2054, 0.6845, 0.2084, 0.6823, 0.177, 0.6924, 0.1767, 0.6924, 0.1767, 0.6823, 0.177, 0.6831, 0.1476, 0.6928, 0.1484, 0.6928, 0.1484, 0.6831, 0.1476, 0.6872, 0.1184, 0.6971, 0.1204, 0.6971, 0.1204, 0.6872, 0.1184, 0.6946, 0.08784, 0.7058, 0.0927, 0.7058, 0.0927, 0.6946, 0.08784, 0.7127, 0.06047, 0.7216, 0.06759, 0.7216, 0.06759, 0.7127, 0.06047, 0.7349, 0.03777, 0.7421, 0.04634, 0.7421, 0.04634, 0.7349, 0.03777, 0.7609, 0.01978, 0.7664, 0.02956, 0.7664, 0.02956, 0.7609, 0.01978, 0.79, 0.007188, 0.7934, 0.01785, 0.7934, 0.01785, 0.79, 0.007188, 0.8209, 0.0005055, 0.8222, 0.01163, 0.8222, 0.01163, 0.8209, 0.0005055, 0.8526, 2.8e-07, 0.8516, 0.01115, 0.8516, 0.01115, 0.8526, 2.8e-07, 0.8837, 0.005685, 0.8806, 0.01644, 0.8806, 0.01644, 0.8837, 0.005685, 0.9131, 0.01734, 0.908, 0.02728, 0.908, 0.02728, 0.9131, 0.01734, 0.9397, 0.03451, 0.9327, 0.04326, 0.9327, 0.04326, 0.9397, 0.03451, 0.9624, 0.05654, 0.9539, 0.06377, 0.9539, 0.06377, 0.9624, 0.05654, 0.9804, 0.08259, 0.9706, 0.088, 0.9706, 0.088, 0.9804, 0.08259, 0.9929, 0.1116, 0.9823, 0.115, 0.9823, 0.115, 0.9929, 0.1116, 0.9995, 0.1426, 0.9884, 0.1438, 0.9884, 0.1438, 0.9995, 0.1426, 1.0, 0.1742, 0.9888, 0.1733, 0.9888, 0.1733, 1.0, 0.1742, 0.9944, 0.2041, 0.9835, 0.2022, 0.9835, 0.2022, 0.9944, 0.2041, 0.9826, 0.2347, 0.9726, 0.2296, 0.9726, 0.2296, 0.9826, 0.2347, 0.9654, 0.2613, 0.9566, 0.2543, 0.9566, 0.2543, 0.9654, 0.2613, 0.9433, 0.2839, 0.9361, 0.2754, 0.9361, 0.2754, 0.9433, 0.2839, 0.9172, 0.3019, 0.9118, 0.2921, 0.9118, 0.2921, 0.9172, 0.3019, 0.8881, 0.3144, 0.8848, 0.3037, 0.8848, 0.3037, 0.8881, 0.3144, 0.8572, 0.3209, 0.856, 0.3098, 0.856, 0.3098, 0.8572, 0.3209, 0.8255, 0.3213, 0.8265, 0.3102, 0.8265, 0.3102, 0.8255, 0.3213, 0.7944, 0.3156, 0.7976, 0.3048, 0.7976, 0.3048, 0.7944, 0.3156, 0.765, 0.3038, 0.7702, 0.2939, 0.7702, 0.2939, 0.765, 0.3038, 0.7385, 0.2865, 0.7455, 0.2778, 0.7158, 0.2645, 0.7244, 0.2572, 0.7455, 0.2778, 0.7385, 0.2865, 0.2828, 0.1935, 0.2819, 0.1906, 0.3041, 0.1818, 0.3058, 0.1854, 0.3058, 0.1854, 0.3041, 0.1818, 0.3292, 0.1673, 0.3343, 0.1712, 0.3343, 0.1712, 0.3292, 0.1673, 0.3428, 0.1423, 0.3483, 0.1436, 0.3483, 0.1436, 0.3428, 0.1423, 0.3485, 0.1186, 0.3541, 0.1191, 0.3541, 0.1191, 0.3485, 0.1186, 0.3471, 0.09439, 0.3527, 0.09404, 0.3527, 0.09404, 0.3471, 0.09439, 0.3382, 0.06744, 0.3439, 0.06445, 0.3439, 0.06445, 0.3382, 0.06744, 0.3161, 0.04865, 0.3184, 0.04533, 0.3184, 0.04533, 0.3161, 0.04865, 0.2958, 0.03604, 0.2972, 0.0333, 0.2972, 0.0333, 0.2958, 0.03604, 0.2765, 0.02582, 0.2776, 0.02326, 0.2776, 0.02326, 0.2765, 0.02582, 0.2565, 0.01764, 0.2574, 0.01501, 0.2574, 0.01501, 0.2565, 0.01764, 0.2358, 0.0119, 0.2364, 0.009177, 0.2364, 0.009177, 0.2358, 0.0119, 0.2147, 0.008778, 0.2149, 0.006007, 0.2149, 0.006007, 0.2147, 0.008778, 0.1933, 0.008339, 0.1932, 0.005553, 0.1932, 0.005553, 0.1933, 0.008339, 0.1719, 0.01059, 0.1715, 0.007831, 0.1715, 0.007831, 0.1719, 0.01059, 0.1508, 0.01556, 0.15, 0.01288, 0.15, 0.01288, 0.1508, 0.01556, 0.1304, 0.02312, 0.1293, 0.02055, 0.1293, 0.02055, 0.1304, 0.02312, 0.1107, 0.03269, 0.1096, 0.03002, 0.1096, 0.03002, 0.1107, 0.03269, 0.0904, 0.04358, 0.08888, 0.04, 0.08888, 0.04, 0.0904, 0.04358, 0.06528, 0.05857, 0.06062, 0.05361, 0.06062, 0.05361, 0.06528, 0.05857, 0.03613, 0.0906, 0.02202, 0.08931, 0.02202, 0.08931, 0.03613, 0.0906, 0.05896, 0.1275, 0.05268, 0.1304, 0.05268, 0.1304, 0.05896, 0.1275, 0.08122, 0.1465, 0.07912, 0.1497, 0.07912, 0.1497, 0.08122, 0.1465, 0.09921, 0.1609, 0.09763, 0.1633, 0.09763, 0.1633, 0.09921, 0.1609, 0.1169, 0.1738, 0.1154, 0.1761, 0.1154, 0.1761, 0.1169, 0.1738, 0.1356, 0.1849, 0.1344, 0.1874, 0.1344, 0.1874, 0.1356, 0.1849, 0.1555, 0.1935, 0.1545, 0.1962, 0.1545, 0.1962, 0.1555, 0.1935, 0.1761, 0.1996, 0.1755, 0.2023, 0.1755, 0.2023, 0.1761, 0.1996, 0.1972, 0.2029, 0.197, 0.2057, 0.197, 0.2057, 0.1972, 0.2029, 0.2186, 0.2036, 0.2187, 0.2064, 0.2187, 0.2064, 0.2186, 0.2036, 0.24, 0.2017, 0.2404, 0.2044, 0.2404, 0.2044, 0.24, 0.2017, 0.261, 0.1972, 0.2617, 0.1999, 0.2617, 0.1999, 0.261, 0.1972, 0.2819, 0.1906, 0.2828, 0.1935, 0.2819, 0.1906, 0.2809, 0.1871, 0.302, 0.1776, 0.3041, 0.1818, 0.2809, 0.1871, 0.28, 0.1842, 0.3002, 0.174, 0.302, 0.1776, 0.3041, 0.1818, 0.302, 0.1776, 0.3237, 0.163, 0.3292, 0.1673, 0.302, 0.1776, 0.3002, 0.174, 0.319, 0.1593, 0.3237, 0.163, 0.3292, 0.1673, 0.3237, 0.163, 0.3368, 0.1406, 0.3428, 0.1423, 0.3237, 0.163, 0.319, 0.1593, 0.3315, 0.1392, 0.3368, 0.1406, 0.3428, 0.1423, 0.3368, 0.1406, 0.3424, 0.1181, 0.3485, 0.1186, 0.3368, 0.1406, 0.3315, 0.1392, 0.337, 0.1176, 0.3424, 0.1181, 0.3485, 0.1186, 0.3424, 0.1181, 0.3409, 0.09493, 0.3471, 0.09439, 0.3424, 0.1181, 0.337, 0.1176, 0.3355, 0.09536, 0.3409, 0.09493, 0.3471, 0.09439, 0.3409, 0.09493, 0.3321, 0.0707, 0.3382, 0.06744, 0.3409, 0.09493, 0.3355, 0.09536, 0.3268, 0.07345, 0.3321, 0.0707, 0.3382, 0.06744, 0.3321, 0.0707, 0.3132, 0.05241, 0.3161, 0.04865, 0.3321, 0.0707, 0.3268, 0.07345, 0.3108, 0.05557, 0.3132, 0.05241, 0.3161, 0.04865, 0.3132, 0.05241, 0.2942, 0.03927, 0.2958, 0.03604, 0.3132, 0.05241, 0.3108, 0.05557, 0.2928, 0.04194, 0.2942, 0.03927, 0.2958, 0.03604, 0.2942, 0.03927, 0.2751, 0.02887, 0.2765, 0.02582, 0.2942, 0.03927, 0.2928, 0.04194, 0.274, 0.03137, 0.2751, 0.02887, 0.2765, 0.02582, 0.2751, 0.02887, 0.2554, 0.02076, 0.2565, 0.01764, 0.2751, 0.02887, 0.274, 0.03137, 0.2546, 0.02332, 0.2554, 0.02076, 0.2565, 0.01764, 0.2554, 0.02076, 0.2352, 0.01512, 0.2358, 0.0119, 0.2554, 0.02076, 0.2546, 0.02332, 0.2346, 0.01776, 0.2352, 0.01512, 0.2358, 0.0119, 0.2352, 0.01512, 0.2144, 0.01207, 0.2147, 0.008778, 0.2352, 0.01512, 0.2346, 0.01776, 0.2142, 0.01476, 0.2144, 0.01207, 0.2147, 0.008778, 0.2144, 0.01207, 0.1934, 0.01164, 0.1933, 0.008339, 0.2144, 0.01207, 0.2142, 0.01476, 0.1936, 0.01435, 0.1934, 0.01164, 0.1933, 0.008339, 0.1934, 0.01164, 0.1725, 0.01387, 0.1719, 0.01059, 0.1934, 0.01164, 0.1936, 0.01435, 0.173, 0.01655, 0.1725, 0.01387, 0.1719, 0.01059, 0.1725, 0.01387, 0.1518, 0.01875, 0.1508, 0.01556, 0.1725, 0.01387, 0.173, 0.01655, 0.1526, 0.02136, 0.1518, 0.01875, 0.1508, 0.01556, 0.1518, 0.01875, 0.1317, 0.02619, 0.1304, 0.02312, 0.1518, 0.01875, 0.1526, 0.02136, 0.1327, 0.0287, 0.1317, 0.02619, 0.1304, 0.02312, 0.1317, 0.02619, 0.1121, 0.03587, 0.1107, 0.03269, 0.1317, 0.02619, 0.1327, 0.0287, 0.1133, 0.0385, 0.1121, 0.03587, 0.1107, 0.03269, 0.1121, 0.03587, 0.09237, 0.04768, 0.0904, 0.04358, 0.1121, 0.03587, 0.1133, 0.0385, 0.09401, 0.05117, 0.09237, 0.04768, 0.0904, 0.04358, 0.09237, 0.04768, 0.07066, 0.06394, 0.06528, 0.05857, 0.09237, 0.04768, 0.09401, 0.05117, 0.07544, 0.0685, 0.07066, 0.06394, 0.06528, 0.05857, 0.07066, 0.06394, 0.05031, 0.09191, 0.03613, 0.0906, 0.07066, 0.06394, 0.07544, 0.0685, 0.06288, 0.09305, 0.05031, 0.09191, 0.03613, 0.0906, 0.05031, 0.09191, 0.06528, 0.1231, 0.05896, 0.1275, 0.05031, 0.09191, 0.06288, 0.09305, 0.07084, 0.1194, 0.06528, 0.1231, 0.05896, 0.1275, 0.06528, 0.1231, 0.08386, 0.1428, 0.08122, 0.1465, 0.06528, 0.1231, 0.07084, 0.1194, 0.08607, 0.1397, 0.08386, 0.1428, 0.08122, 0.1465, 0.08386, 0.1428, 0.1012, 0.158, 0.09921, 0.1609, 0.08386, 0.1428, 0.08607, 0.1397, 0.1027, 0.1556, 0.1012, 0.158, 0.09921, 0.1609, 0.1012, 0.158, 0.1187, 0.171, 0.1169, 0.1738, 0.1012, 0.158, 0.1027, 0.1556, 0.1201, 0.1687, 0.1187, 0.171, 0.1169, 0.1738, 0.1187, 0.171, 0.1372, 0.1819, 0.1356, 0.1849, 0.1187, 0.171, 0.1201, 0.1687, 0.1384, 0.1795, 0.1372, 0.1819, 0.1356, 0.1849, 0.1372, 0.1819, 0.1566, 0.1904, 0.1555, 0.1935, 0.1372, 0.1819, 0.1384, 0.1795, 0.1576, 0.1878, 0.1566, 0.1904, 0.1555, 0.1935, 0.1566, 0.1904, 0.1769, 0.1963, 0.1761, 0.1996, 0.1566, 0.1904, 0.1576, 0.1878, 0.1775, 0.1937, 0.1769, 0.1963, 0.1761, 0.1996, 0.1769, 0.1963, 0.1975, 0.1996, 0.1972, 0.2029, 0.1769, 0.1963, 0.1775, 0.1937, 0.1978, 0.197, 0.1975, 0.1996, 0.1972, 0.2029, 0.1975, 0.1996, 0.2185, 0.2003, 0.2186, 0.2036, 0.1975, 0.1996, 0.1978, 0.197, 0.2184, 0.1976, 0.2185, 0.2003, 0.2186, 0.2036, 0.2185, 0.2003, 0.2395, 0.1984, 0.24, 0.2017, 0.2185, 0.2003, 0.2184, 0.1976, 0.2391, 0.1957, 0.2395, 0.1984, 0.24, 0.2017, 0.2395, 0.1984, 0.2602, 0.1939, 0.261, 0.1972, 0.2395, 0.1984, 0.2391, 0.1957, 0.2596, 0.1913, 0.2602, 0.1939, 0.261, 0.1972, 0.2602, 0.1939, 0.2809, 0.1871, 0.2819, 0.1906, 0.2602, 0.1939, 0.2596, 0.1913, 0.28, 0.1842, 0.2809, 0.1871, 0.7779, 0.6831, 0.778, 0.6612, 0.8037, 0.6615, 0.8036, 0.6833, 0.8036, 0.6833, 0.8037, 0.6615, 0.8294, 0.6617, 0.8293, 0.6836, 0.373, 0.1877, 0.3426, 0.1784, 0.3573, 0.1461, 0.383, 0.1514, 0.383, 0.1514, 0.3573, 0.1461, 0.363, 0.1198, 0.387, 0.1219, 0.387, 0.1219, 0.363, 0.1198, 0.3621, 0.09325, 0.3882, 0.09266, 0.3882, 0.09266, 0.3621, 0.09325, 0.3533, 0.05892, 0.3849, 0.05522, 0.1095, 0.6834, 0.1094, 0.6615, 0.1351, 0.6613, 0.1353, 0.6832, 0.1353, 0.6832, 0.1351, 0.6613, 0.1609, 0.661, 0.161, 0.6829, 0.161, 0.6829, 0.1609, 0.661, 0.1866, 0.6608, 0.1867, 0.6827, 0.1867, 0.6827, 0.1866, 0.6608, 0.2123, 0.6606, 0.2124, 0.6824, 0.2124, 0.6824, 0.2123, 0.6606, 0.238, 0.6604, 0.2382, 0.6822, 0.2382, 0.6822, 0.238, 0.6604, 0.2638, 0.6602, 0.2639, 0.6821, 0.2639, 0.6821, 0.2638, 0.6602, 0.2895, 0.66, 0.2896, 0.6819, 0.2896, 0.6819, 0.2895, 0.66, 0.3152, 0.6599, 0.3153, 0.6818, 0.3153, 0.6818, 0.3152, 0.6599, 0.341, 0.6598, 0.341, 0.6817, 0.341, 0.6817, 0.341, 0.6598, 0.3667, 0.6597, 0.3667, 0.6816, 0.3667, 0.6816, 0.3667, 0.6597, 0.3924, 0.6597, 0.3925, 0.6815, 0.3925, 0.6815, 0.3924, 0.6597, 0.4182, 0.6596, 0.4182, 0.6815, 0.4182, 0.6815, 0.4182, 0.6596, 0.4439, 0.6596, 0.4439, 0.6815, 0.4439, 0.6815, 0.4439, 0.6596, 0.4696, 0.6596, 0.4696, 0.6815, 0.4696, 0.6815, 0.4696, 0.6596, 0.4942, 0.6597, 0.4941, 0.6816, 0.4941, 0.6816, 0.4942, 0.6597, 0.521, 0.6597, 0.521, 0.6816, 0.521, 0.6816, 0.521, 0.6597, 0.5467, 0.6598, 0.5467, 0.6817, 0.5467, 0.6817, 0.5467, 0.6598, 0.5724, 0.6599, 0.5724, 0.6817, 0.5724, 0.6817, 0.5724, 0.6599, 0.5981, 0.66, 0.5981, 0.6818, 0.5981, 0.6818, 0.5981, 0.66, 0.6238, 0.6601, 0.6238, 0.6819, 0.6238, 0.6819, 0.6238, 0.6601, 0.6495, 0.6602, 0.6494, 0.6821, 0.6494, 0.6821, 0.6495, 0.6602, 0.6752, 0.6604, 0.6751, 0.6822, 0.6751, 0.6822, 0.6752, 0.6604, 0.7009, 0.6606, 0.7008, 0.6824, 0.7008, 0.6824, 0.7009, 0.6606, 0.7266, 0.6608, 0.7265, 0.6826, 0.7265, 0.6826, 0.7266, 0.6608, 0.7523, 0.661, 0.7522, 0.6829, 0.778, 0.6612, 0.7779, 0.6831, 0.7522, 0.6829, 0.7523, 0.661, 0.7775, 0.7321, 0.7779, 0.6831, 0.8036, 0.6833, 0.8032, 0.7323, 0.8032, 0.7323, 0.8036, 0.6833, 0.8293, 0.6836, 0.8288, 0.7326, 0.4336, 0.1959, 0.373, 0.1877, 0.383, 0.1514, 0.4381, 0.1601, 0.444, 0.09396, 0.3882, 0.09266, 0.3849, 0.05522, 0.4457, 0.05793, 0.11, 0.7325, 0.1095, 0.6834, 0.1353, 0.6832, 0.1357, 0.7322, 0.1357, 0.7322, 0.1353, 0.6832, 0.161, 0.6829, 0.1613, 0.7319, 0.1613, 0.7319, 0.161, 0.6829, 0.1867, 0.6827, 0.187, 0.7317, 0.187, 0.7317, 0.1867, 0.6827, 0.2124, 0.6824, 0.2127, 0.7315, 0.2127, 0.7315, 0.2124, 0.6824, 0.2382, 0.6822, 0.2384, 0.7313, 0.2384, 0.7313, 0.2382, 0.6822, 0.2639, 0.6821, 0.2641, 0.7311, 0.2641, 0.7311, 0.2639, 0.6821, 0.2896, 0.6819, 0.2898, 0.731, 0.2898, 0.731, 0.2896, 0.6819, 0.3153, 0.6818, 0.3155, 0.7308, 0.3155, 0.7308, 0.3153, 0.6818, 0.341, 0.6817, 0.3412, 0.7307, 0.3412, 0.7307, 0.341, 0.6817, 0.3667, 0.6816, 0.3668, 0.7307, 0.3668, 0.7307, 0.3667, 0.6816, 0.3925, 0.6815, 0.3925, 0.7306, 0.3925, 0.7306, 0.3925, 0.6815, 0.4182, 0.6815, 0.4182, 0.7305, 0.4182, 0.7305, 0.4182, 0.6815, 0.4439, 0.6815, 0.4439, 0.7305, 0.4439, 0.7305, 0.4439, 0.6815, 0.4696, 0.6815, 0.4696, 0.7305, 0.4696, 0.7305, 0.4696, 0.6815, 0.4941, 0.6816, 0.4941, 0.7306, 0.4941, 0.7306, 0.4941, 0.6816, 0.521, 0.6816, 0.5209, 0.7306, 0.5209, 0.7306, 0.521, 0.6816, 0.5467, 0.6817, 0.5466, 0.7307, 0.5466, 0.7307, 0.5467, 0.6817, 0.5724, 0.6817, 0.5723, 0.7307, 0.5723, 0.7307, 0.5724, 0.6817, 0.5981, 0.6818, 0.5979, 0.7308, 0.5979, 0.7308, 0.5981, 0.6818, 0.6238, 0.6819, 0.6236, 0.7309, 0.6236, 0.7309, 0.6238, 0.6819, 0.6494, 0.6821, 0.6492, 0.7311, 0.6492, 0.7311, 0.6494, 0.6821, 0.6751, 0.6822, 0.6749, 0.7312, 0.6749, 0.7312, 0.6751, 0.6822, 0.7008, 0.6824, 0.7006, 0.7314, 0.7006, 0.7314, 0.7008, 0.6824, 0.7265, 0.6826, 0.7262, 0.7316, 0.7262, 0.7316, 0.7265, 0.6826, 0.7522, 0.6829, 0.7519, 0.7318, 0.7779, 0.6831, 0.7775, 0.7321, 0.7519, 0.7318, 0.7522, 0.6829, 0.7767, 0.8592, 0.7775, 0.7321, 0.8032, 0.7323, 0.8023, 0.8594, 0.8023, 0.8594, 0.8032, 0.7323, 0.8288, 0.7326, 0.828, 0.8598, 0.5769, 0.2072, 0.4336, 0.1959, 0.4381, 0.1601, 0.579, 0.1729, 0.579, 0.1729, 0.4381, 0.1601, 0.4424, 0.1311, 0.5817, 0.139, 0.5817, 0.139, 0.4424, 0.1311, 0.444, 0.09396, 0.5848, 0.1052, 0.5848, 0.1052, 0.444, 0.09396, 0.4457, 0.05793, 0.5885, 0.07112, 0.1109, 0.8597, 0.11, 0.7325, 0.1357, 0.7322, 0.1365, 0.8594, 0.1365, 0.8594, 0.1357, 0.7322, 0.1613, 0.7319, 0.1622, 0.8591, 0.1622, 0.8591, 0.1613, 0.7319, 0.187, 0.7317, 0.1878, 0.8588, 0.1878, 0.8588, 0.187, 0.7317, 0.2127, 0.7315, 0.2134, 0.8586, 0.2134, 0.8586, 0.2127, 0.7315, 0.2384, 0.7313, 0.239, 0.8584, 0.239, 0.8584, 0.2384, 0.7313, 0.2641, 0.7311, 0.2646, 0.8583, 0.2646, 0.8583, 0.2641, 0.7311, 0.2898, 0.731, 0.2903, 0.8581, 0.2903, 0.8581, 0.2898, 0.731, 0.3155, 0.7308, 0.3159, 0.858, 0.3159, 0.858, 0.3155, 0.7308, 0.3412, 0.7307, 0.3415, 0.8579, 0.3415, 0.8579, 0.3412, 0.7307, 0.3668, 0.7307, 0.3671, 0.8578, 0.3671, 0.8578, 0.3668, 0.7307, 0.3925, 0.7306, 0.3927, 0.8577, 0.3927, 0.8577, 0.3925, 0.7306, 0.4182, 0.7305, 0.4183, 0.8577, 0.4183, 0.8577, 0.4182, 0.7305, 0.4439, 0.7305, 0.444, 0.8576, 0.444, 0.8576, 0.4439, 0.7305, 0.4696, 0.7305, 0.4696, 0.8576, 0.4696, 0.8576, 0.4696, 0.7305, 0.4941, 0.7306, 0.494, 0.8576, 0.494, 0.8576, 0.4941, 0.7306, 0.5209, 0.7306, 0.5208, 0.8576, 0.5208, 0.8576, 0.5209, 0.7306, 0.5466, 0.7307, 0.5464, 0.8577, 0.5464, 0.8577, 0.5466, 0.7307, 0.5723, 0.7307, 0.572, 0.8578, 0.572, 0.8578, 0.5723, 0.7307, 0.5979, 0.7308, 0.5976, 0.8579, 0.5976, 0.8579, 0.5979, 0.7308, 0.6236, 0.7309, 0.6232, 0.858, 0.6232, 0.858, 0.6236, 0.7309, 0.6492, 0.7311, 0.6488, 0.8581, 0.6488, 0.8581, 0.6492, 0.7311, 0.6749, 0.7312, 0.6743, 0.8583, 0.6743, 0.8583, 0.6749, 0.7312, 0.7006, 0.7314, 0.6999, 0.8584, 0.6999, 0.8584, 0.7006, 0.7314, 0.7262, 0.7316, 0.7255, 0.8586, 0.7255, 0.8586, 0.7262, 0.7316, 0.7519, 0.7318, 0.7511, 0.8589, 0.7775, 0.7321, 0.7767, 0.8592, 0.7511, 0.8589, 0.7519, 0.7318, 0.776, 0.9579, 0.7763, 0.9066, 0.8019, 0.9069, 0.8015, 0.9581, 0.7763, 0.9066, 0.7767, 0.8592, 0.8023, 0.8594, 0.8019, 0.9069, 0.8015, 0.9581, 0.8019, 0.9069, 0.8273, 0.9073, 0.827, 0.9584, 0.8019, 0.9069, 0.8023, 0.8594, 0.828, 0.8598, 0.8273, 0.9073, 0.6845, 0.2084, 0.6296, 0.2086, 0.6303, 0.1755, 0.6823, 0.177, 0.6296, 0.2086, 0.5769, 0.2072, 0.579, 0.1729, 0.6303, 0.1755, 0.6823, 0.177, 0.6303, 0.1755, 0.6322, 0.1433, 0.6831, 0.1476, 0.6831, 0.1476, 0.6322, 0.1433, 0.6358, 0.1112, 0.6872, 0.1184, 0.6872, 0.1184, 0.6358, 0.1112, 0.6405, 0.07848, 0.6946, 0.08784, 0.6358, 0.1112, 0.5848, 0.1052, 0.5885, 0.07112, 0.6405, 0.07848, 0.1117, 0.9584, 0.1115, 0.9072, 0.137, 0.9069, 0.1373, 0.9582, 0.1115, 0.9072, 0.1109, 0.8597, 0.1365, 0.8594, 0.137, 0.9069, 0.1373, 0.9582, 0.137, 0.9069, 0.1625, 0.9067, 0.1628, 0.9579, 0.137, 0.9069, 0.1365, 0.8594, 0.1622, 0.8591, 0.1625, 0.9067, 0.1628, 0.9579, 0.1625, 0.9067, 0.1881, 0.9064, 0.1884, 0.9577, 0.1625, 0.9067, 0.1622, 0.8591, 0.1878, 0.8588, 0.1881, 0.9064, 0.1884, 0.9577, 0.1881, 0.9064, 0.2137, 0.9062, 0.2139, 0.9575, 0.1881, 0.9064, 0.1878, 0.8588, 0.2134, 0.8586, 0.2137, 0.9062, 0.2139, 0.9575, 0.2137, 0.9062, 0.2393, 0.906, 0.2395, 0.9573, 0.2137, 0.9062, 0.2134, 0.8586, 0.239, 0.8584, 0.2393, 0.906, 0.2395, 0.9573, 0.2393, 0.906, 0.2649, 0.9058, 0.2651, 0.9572, 0.2393, 0.906, 0.239, 0.8584, 0.2646, 0.8583, 0.2649, 0.9058, 0.2651, 0.9572, 0.2649, 0.9058, 0.2904, 0.9057, 0.2906, 0.957, 0.2649, 0.9058, 0.2646, 0.8583, 0.2903, 0.8581, 0.2904, 0.9057, 0.2906, 0.957, 0.2904, 0.9057, 0.316, 0.9056, 0.3162, 0.9569, 0.2904, 0.9057, 0.2903, 0.8581, 0.3159, 0.858, 0.316, 0.9056, 0.3162, 0.9569, 0.316, 0.9056, 0.3416, 0.9054, 0.3418, 0.9568, 0.316, 0.9056, 0.3159, 0.858, 0.3415, 0.8579, 0.3416, 0.9054, 0.3418, 0.9568, 0.3416, 0.9054, 0.3672, 0.9053, 0.3673, 0.9567, 0.3416, 0.9054, 0.3415, 0.8579, 0.3671, 0.8578, 0.3672, 0.9053, 0.3673, 0.9567, 0.3672, 0.9053, 0.3928, 0.9053, 0.3929, 0.9566, 0.3672, 0.9053, 0.3671, 0.8578, 0.3927, 0.8577, 0.3928, 0.9053, 0.3929, 0.9566, 0.3928, 0.9053, 0.4184, 0.9052, 0.4185, 0.9565, 0.3928, 0.9053, 0.3927, 0.8577, 0.4183, 0.8577, 0.4184, 0.9052, 0.4185, 0.9565, 0.4184, 0.9052, 0.444, 0.9052, 0.444, 0.9565, 0.4184, 0.9052, 0.4183, 0.8577, 0.444, 0.8576, 0.444, 0.9052, 0.444, 0.9565, 0.444, 0.9052, 0.4696, 0.9051, 0.4696, 0.9564, 0.444, 0.9052, 0.444, 0.8576, 0.4696, 0.8576, 0.4696, 0.9051, 0.4696, 0.9564, 0.4696, 0.9051, 0.4941, 0.9051, 0.4941, 0.9564, 0.4696, 0.9051, 0.4696, 0.8576, 0.494, 0.8576, 0.4941, 0.9051, 0.4941, 0.9564, 0.4941, 0.9051, 0.5207, 0.9052, 0.5207, 0.9564, 0.4941, 0.9051, 0.494, 0.8576, 0.5208, 0.8576, 0.5207, 0.9052, 0.5207, 0.9564, 0.5207, 0.9052, 0.5463, 0.9052, 0.5462, 0.9565, 0.5207, 0.9052, 0.5208, 0.8576, 0.5464, 0.8577, 0.5463, 0.9052, 0.5462, 0.9565, 0.5463, 0.9052, 0.5719, 0.9053, 0.5717, 0.9566, 0.5463, 0.9052, 0.5464, 0.8577, 0.572, 0.8578, 0.5719, 0.9053, 0.5717, 0.9566, 0.5719, 0.9053, 0.5974, 0.9054, 0.5973, 0.9566, 0.5719, 0.9053, 0.572, 0.8578, 0.5976, 0.8579, 0.5974, 0.9054, 0.5973, 0.9566, 0.5974, 0.9054, 0.623, 0.9055, 0.6228, 0.9568, 0.5974, 0.9054, 0.5976, 0.8579, 0.6232, 0.858, 0.623, 0.9055, 0.6228, 0.9568, 0.623, 0.9055, 0.6486, 0.9056, 0.6483, 0.9569, 0.623, 0.9055, 0.6232, 0.858, 0.6488, 0.8581, 0.6486, 0.9056, 0.6483, 0.9569, 0.6486, 0.9056, 0.6741, 0.9058, 0.6739, 0.957, 0.6486, 0.9056, 0.6488, 0.8581, 0.6743, 0.8583, 0.6741, 0.9058, 0.6739, 0.957, 0.6741, 0.9058, 0.6997, 0.9059, 0.6994, 0.9572, 0.6741, 0.9058, 0.6743, 0.8583, 0.6999, 0.8584, 0.6997, 0.9059, 0.6994, 0.9572, 0.6997, 0.9059, 0.7252, 0.9061, 0.7249, 0.9574, 0.6997, 0.9059, 0.6999, 0.8584, 0.7255, 0.8586, 0.7252, 0.9061, 0.7249, 0.9574, 0.7252, 0.9061, 0.7508, 0.9064, 0.7505, 0.9576, 0.7252, 0.9061, 0.7255, 0.8586, 0.7511, 0.8589, 0.7508, 0.9064, 0.7767, 0.8592, 0.7763, 0.9066, 0.7508, 0.9064, 0.7511, 0.8589, 0.7763, 0.9066, 0.776, 0.9579, 0.7505, 0.9576, 0.7508, 0.9064, 0.444, 0.09396, 0.4424, 0.1311, 0.4442, 0.1274, 0.4423, 0.1049, 0.4424, 0.1311, 0.4381, 0.1601, 0.4378, 0.1509, 0.4442, 0.1274, 0.3882, 0.09266, 0.444, 0.09396, 0.4423, 0.1049, 0.4002, 0.1042, 0.4381, 0.1601, 0.383, 0.1514, 0.3964, 0.1439, 0.4378, 0.1509, 0.387, 0.1219, 0.3882, 0.09266, 0.4002, 0.1042, 0.3937, 0.1254, 0.383, 0.1514, 0.387, 0.1219, 0.3937, 0.1254, 0.3964, 0.1439, 0.3964, 0.1439, 0.3937, 0.1254, 0.4031, 0.1252, 0.4048, 0.1371, 0.3937, 0.1254, 0.4002, 0.1042, 0.4077, 0.1119, 0.4031, 0.1252, 0.4378, 0.1509, 0.3964, 0.1439, 0.4048, 0.1371, 0.4286, 0.1408, 0.4002, 0.1042, 0.4423, 0.1049, 0.4312, 0.1128, 0.4077, 0.1119, 0.4442, 0.1274, 0.4378, 0.1509, 0.4286, 0.1408, 0.4334, 0.1285, 0.4423, 0.1049, 0.4442, 0.1274, 0.4334, 0.1285, 0.4312, 0.1128, 0.4312, 0.1128, 0.4334, 0.1285, 0.4252, 0.1264, 0.4229, 0.1206, 0.4334, 0.1285, 0.4286, 0.1408, 0.4218, 0.1304, 0.4252, 0.1264, 0.4077, 0.1119, 0.4312, 0.1128, 0.4229, 0.1206, 0.4167, 0.1205, 0.4286, 0.1408, 0.4048, 0.1371, 0.4153, 0.1292, 0.4218, 0.1304, 0.4031, 0.1252, 0.4077, 0.1119, 0.4167, 0.1205, 0.4142, 0.1252, 0.4048, 0.1371, 0.4031, 0.1252, 0.4142, 0.1252, 0.4153, 0.1292, 0.4153, 0.1292, 0.4142, 0.1252, 0.4258, 0.1257, 0.4258, 0.126, 0.4142, 0.1252, 0.4167, 0.1205, 0.4263, 0.1251, 0.4258, 0.1257, 0.4218, 0.1304, 0.4153, 0.1292, 0.4258, 0.126, 0.4274, 0.1269, 0.4167, 0.1205, 0.4229, 0.1206, 0.4279, 0.1246, 0.4263, 0.1251, 0.4252, 0.1264, 0.4218, 0.1304, 0.4274, 0.1269, 0.4285, 0.1261, 0.4229, 0.1206, 0.4252, 0.1264, 0.4285, 0.1261, 0.4279, 0.1246, 0.4279, 0.1246, 0.4285, 0.1261, 0.4326, 0.1263, 0.4323, 0.1258, 0.4285, 0.1261, 0.4274, 0.1269, 0.4321, 0.1264, 0.4326, 0.1263, 0.4263, 0.1251, 0.4279, 0.1246, 0.4323, 0.1258, 0.4314, 0.1261, 0.4274, 0.1269, 0.4258, 0.126, 0.4312, 0.1259, 0.4321, 0.1264, 0.4258, 0.1257, 0.4263, 0.1251, 0.4314, 0.1261, 0.4314, 0.1261, 0.4258, 0.126, 0.4258, 0.1257, 0.4314, 0.1261, 0.4312, 0.1259, 0.4312, 0.1259, 0.4314, 0.1261, 0.4381, 0.1267, 0.4381, 0.1261, 0.4314, 0.1261, 0.4314, 0.1261, 0.4375, 0.1269, 0.4381, 0.1267, 0.4321, 0.1264, 0.4312, 0.1259, 0.4381, 0.1261, 0.4378, 0.1267, 0.4314, 0.1261, 0.4323, 0.1258, 0.4374, 0.1267, 0.4375, 0.1269, 0.4326, 0.1263, 0.4321, 0.1264, 0.4378, 0.1267, 0.4377, 0.1267, 0.4323, 0.1258, 0.4326, 0.1263, 0.4377, 0.1267, 0.4374, 0.1267, 0.4374, 0.1267, 0.4377, 0.1267, 0.4444, 0.1274, 0.4437, 0.1274, 0.4377, 0.1267, 0.4378, 0.1267, 0.4464, 0.1274, 0.4444, 0.1274, 0.4375, 0.1269, 0.4374, 0.1267, 0.4437, 0.1274, 0.4451, 0.1275, 0.4378, 0.1267, 0.4381, 0.1261, 0.4526, 0.128, 0.4464, 0.1274, 0.4381, 0.1267, 0.4375, 0.1269, 0.4451, 0.1275, 0.4481, 0.1277, 0.4381, 0.1261, 0.4381, 0.1267, 0.4481, 0.1277, 0.4526, 0.128, 0.4526, 0.128, 0.4481, 0.1277, 0.4464, 0.1279, 0.4467, 0.1281, 0.4481, 0.1277, 0.4451, 0.1275, 0.446, 0.1278, 0.4464, 0.1279, 0.4464, 0.1274, 0.4526, 0.128, 0.4467, 0.1281, 0.4462, 0.1278, 0.4451, 0.1275, 0.4437, 0.1274, 0.4457, 0.1277, 0.446, 0.1278, 0.4444, 0.1274, 0.4464, 0.1274, 0.4462, 0.1278, 0.4459, 0.1277, 0.4437, 0.1274, 0.4444, 0.1274, 0.4459, 0.1277, 0.4457, 0.1277, 0.4457, 0.1277, 0.4459, 0.1277, 0.446, 0.1278, 0.446, 0.1278, 0.4459, 0.1277, 0.4462, 0.1278, 0.4461, 0.1278, 0.446, 0.1278, 0.446, 0.1278, 0.4457, 0.1277, 0.446, 0.1278, 0.446, 0.1278, 0.4462, 0.1278, 0.4467, 0.1281, 0.4461, 0.1279, 0.4461, 0.1278, 0.4464, 0.1279, 0.446, 0.1278, 0.446, 0.1278, 0.4461, 0.1278, 0.4467, 0.1281, 0.4464, 0.1279, 0.4461, 0.1278, 0.4461, 0.1279, 0.4461, 0.1279, 0.4461, 0.1278, 0.446, 0.1278, 0.446, 0.1278, 0.4461, 0.1278, 0.446, 0.1278, 0.446, 0.1278, 0.446, 0.1278, 0.4461, 0.1278, 0.4461, 0.1279, 0.446, 0.1278, 0.446, 0.1278, 0.446, 0.1278, 0.446, 0.1278, 0.446, 0.1278, 0.446, 0.1278, 0.446, 0.1278, 0.4461, 0.1278, 0.446, 0.1278, 0.446, 0.1278, 0.446, 0.1278, 0.446, 0.1278, 0.446, 0.1278, 0.446, 0.1278, 0.446, 0.1278, 0.446, 0.1278, 0.446, 0.1278, 0.446, 0.1278, 0.446, 0.1278, 0.446, 0.1278, 0.446, 0.1278, 0.446, 0.1278, 0.446, 0.1278, 0.446, 0.1278, 0.446, 0.1278, 0.446, 0.1278, 0.446, 0.1278, 0.446, 0.1278, 0.446, 0.1278, 0.446, 0.1278, 0.446, 0.1278, 0.446, 0.1278, 0.446, 0.1278, 0.446, 0.1278, 0.446, 0.1278, 0.446, 0.1278, 0.446, 0.1278, 0.446, 0.1278, 0.446, 0.1278, 0.446, 0.1278, 0.446, 0.1278, 0.446, 0.1278, 0.446, 0.1278, 0.446, 0.1278, 0.446, 0.1278, 0.446, 0.1278, 0.446, 0.1278, 0.446, 0.1278, 0.446, 0.1278, 0.446, 0.1278, 0.446, 0.1278, 0.446, 0.1278, 0.446, 0.1278, 0.446, 0.1278, 0.446, 0.1278, 0.446, 0.1278, 0.446, 0.1278, 0.446, 0.1278, 0.446, 0.1278, 0.446, 0.1278, 0.446, 0.1278, 0.446, 0.1278, 0.6358, 0.1112, 0.6322, 0.1433, 0.626, 0.1447, 0.6286, 0.1196, 0.6322, 0.1433, 0.6303, 0.1755, 0.6243, 0.1673, 0.626, 0.1447, 0.5848, 0.1052, 0.6358, 0.1112, 0.6286, 0.1196, 0.5877, 0.1155, 0.6303, 0.1755, 0.579, 0.1729, 0.5838, 0.1644, 0.6243, 0.1673, 0.5817, 0.139, 0.5848, 0.1052, 0.5877, 0.1155, 0.5855, 0.1412, 0.579, 0.1729, 0.5817, 0.139, 0.5855, 0.1412, 0.5838, 0.1644, 0.02262, 0.5035, 0.02266, 0.5399, 0.0, 0.5399, 3.775e-07, 0.5035, 0.04318, 0.5034, 0.04318, 0.5399, 0.02266, 0.5399, 0.02262, 0.5035])
me_cylinder_001.materials.append(mat_gold_001)
me_cylinder_001.use_remesh_preserve_volume = False
me_cylinder_001.use_remesh_preserve_attributes = False
me_cylinder_001.use_mirror_vertex_groups = False
me_cylinder_001.update()

# ---- objects
ob_lamp_003 = bpy.data.objects.new('Lamp.003', light_lamp)
ob_plane = bpy.data.objects.new('Plane', me_plane)
ob_empty_001 = bpy.data.objects.new('Empty.001', None)
ob_camera_001 = bpy.data.objects.new('Camera.001', cam_camera_002)
ob_lamp = bpy.data.objects.new('Lamp', light_lamp_006)
ob_lamp_002 = bpy.data.objects.new('Lamp.002', light_lamp_003)
ob_lamp_001 = bpy.data.objects.new('Lamp.001', light_lamp_001)
ob_empty = bpy.data.objects.new('Empty', None)
ob_camera = bpy.data.objects.new('Camera', cam_camera)
ob_cylinder = bpy.data.objects.new('Cylinder', me_cylinder_001)

# ---- transforms, parenting, visibility, modifiers, constraints
ob_lamp_003.location = (-1.634, 0.0, 32.0)
ob_lamp_003.lock_rotations_4d = False
ob_lamp_003.empty_display_type = 'ARROWS'
ob_lamp_003.lineart.crease_threshold = 0.0
ob_plane.location = (-1.303, 0.0, 0.2213)
ob_plane.scale = (29.73, 29.73, 29.73)
ob_plane.lock_rotations_4d = False
ob_plane.empty_display_type = 'ARROWS'
ob_plane.lineart.crease_threshold = 0.0
ob_empty_001.location = (-1.451, 0.0, 3.961)
ob_empty_001.scale = (3.775, 3.775, 3.775)
ob_empty_001.lock_rotations_4d = False
ob_empty_001.empty_display_type = 'CUBE'
ob_empty_001.empty_image_offset = (0.0, 0.0)
ob_empty_001.lineart.crease_threshold = 0.0
ob_camera_001.location = (4.693, -16.01, 9.744)
ob_camera_001.rotation_euler = (1.292, -6.119e-17, 0.2613)
ob_camera_001.lock_rotations_4d = False
ob_camera_001.empty_display_type = 'ARROWS'
ob_camera_001.lineart.crease_threshold = 0.0
_c = ob_camera_001.constraints.new('TRACK_TO'); _c.name = 'AutoTrack'
_c.target = ob_empty_001
ob_lamp.location = (22.63, 0.09076, 26.48)
ob_lamp.rotation_euler = (-1.188e-08, -0.7342, 3.144)
ob_lamp.lock_rotations_4d = False
ob_lamp.empty_display_type = 'ARROWS'
ob_lamp.lineart.crease_threshold = 0.0
ob_lamp_002.location = (-14.29, 22.96, 26.48)
ob_lamp_002.rotation_euler = (-1.188e-08, -0.7342, -1.052)
ob_lamp_002.lock_rotations_4d = False
ob_lamp_002.empty_display_type = 'ARROWS'
ob_lamp_002.lineart.crease_threshold = 0.0
ob_lamp_001.location = (-20.01, -18.96, 26.48)
ob_lamp_001.rotation_euler = (-1.188e-08, -0.7342, 0.8062)
ob_lamp_001.lock_rotations_4d = False
ob_lamp_001.empty_display_type = 'ARROWS'
ob_lamp_001.lineart.crease_threshold = 0.0
ob_empty.location = (-2.094, -2.516, 3.166)
ob_empty.scale = (5.837, 5.837, 5.837)
ob_empty.lock_rotations_4d = False
ob_empty.empty_display_type = 'ARROWS'
ob_empty.empty_image_offset = (0.0, 0.0)
ob_empty.lineart.crease_threshold = 0.0
ob_camera.location = (5.013, 15.81, 9.783)
ob_camera.rotation_euler = (1.429, 0.02168, 1.444)
ob_camera.lock_rotations_4d = False
ob_camera.empty_display_type = 'ARROWS'
ob_camera.color = (0.0, 0.0, 0.0, 0.0)
ob_camera.display_type = 'WIRE'
ob_camera.lineart.crease_threshold = 0.0
_c = ob_camera.constraints.new('TRACK_TO'); _c.name = 'AutoTrack'
_c.target = ob_empty
ob_cylinder.location = (-1.29, -0.04869, 3.826)
ob_cylinder.rotation_euler = (2.977e-08, -9.07e-10, -3.081)
ob_cylinder.scale = (3.154, 3.154, 3.747)
ob_cylinder.lock_rotations_4d = False
ob_cylinder.empty_display_type = 'ARROWS'
ob_cylinder.lineart.crease_threshold = 0.0
_m = ob_cylinder.modifiers.new('Subsurf', 'SUBSURF')
_m.uv_smooth = 'PRESERVE_CORNERS'
_m.quality = 2
_m.levels = 3
_m.show_only_control_edges = False

# ---- collection membership
col_collection_1.objects.link(ob_lamp_003)
col_collection_1.objects.link(ob_plane)
col_collection_1.objects.link(ob_empty_001)
col_collection_1.objects.link(ob_camera_001)
col_collection_1.objects.link(ob_lamp)
col_collection_1.objects.link(ob_lamp_002)
col_collection_1.objects.link(ob_lamp_001)
col_collection_1.objects.link(ob_empty)
col_collection_1.objects.link(ob_camera)
col_collection_1.objects.link(ob_cylinder)

# ---- scene / render settings (as saved in the file)
scene.camera = ob_camera
scene.frame_start = 43; scene.frame_end = 250; scene.frame_set(44)
scene.render.engine = 'BLENDER_EEVEE_NEXT'
scene.render.image_settings.compression = 90
scene.render.resolution_x = 800
scene.render.resolution_y = 600
scene.render.pixel_aspect_x = 100.0
scene.render.pixel_aspect_y = 100.0
scene.render.fps = 25
scene.render.dither_intensity = 0.0
scene.render.use_compositing = False
scene.render.use_sequencer = False
scene.render.bake_margin = 2
scene.render.bake_bias = 0.0
scene.render.use_stamp_time = False
scene.render.use_stamp_date = False
scene.render.use_stamp_frame = False
scene.render.use_stamp_camera = False
scene.render.use_stamp_scene = False
scene.render.use_stamp_filename = False
scene.render.use_stamp_render_time = False
scene.render.stamp_font_size = 0
scene.cycles.use_denoising = False
scene.cycles.samples = 10
scene.cycles.sampling_pattern = 'TABULATED_SOBOL'
scene.cycles.light_sampling_threshold = 0.0
scene.cycles.use_adaptive_sampling = False
scene.cycles.use_light_tree = False
scene.cycles.blur_glossy = 0.0
scene.cycles.volume_bounces = 1
scene.cycles.pixel_filter_type = 'GAUSSIAN'
scene.cycles.sample_clamp_indirect = 0.0
scene.view_settings.view_transform = 'Raw'
bpy.context.view_layer.update()
